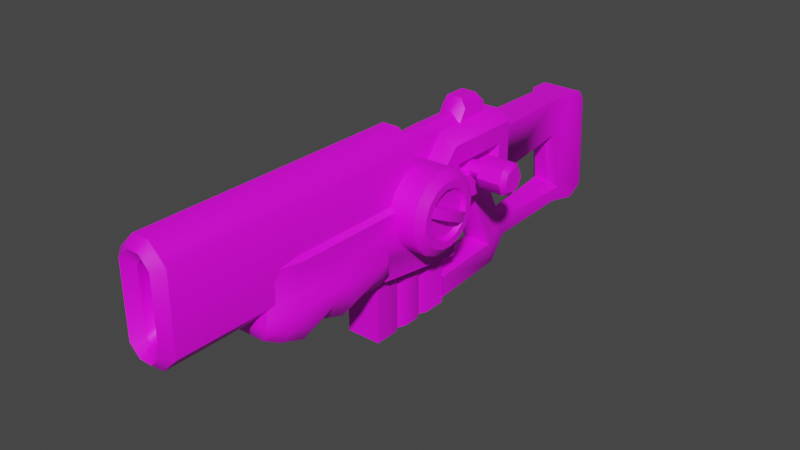 # Source: laser_gun.blend  (saved by Blender 4.1.24; exported with 4.5.12 LTS)
import bpy
from mathutils import Matrix  # noqa: F401  (used for matrix-valued properties, if any)

bpy.ops.wm.read_factory_settings(use_empty=True)
scene = bpy.context.scene
scene.name = 'Scene'

# ---- images (referenced by path relative to the original .blend; pixels are not part of the script)
import os
ASSET_DIR = os.environ.get("B2B_ASSET_DIR", "")  # directory of the original .blend (textures are referenced by path, not embedded)
HERE = os.path.dirname(os.path.abspath(__file__))  # packed textures are extracted next to this script under _unpacked/

def load_image(name, relpath, width, height, colorspace="sRGB"):
    """Load a texture the original file referenced (path relative to the .blend, or extracted next to this script)."""
    p = next((c for c in (os.path.join(HERE, relpath), os.path.join(ASSET_DIR, relpath)) if relpath and os.path.exists(c)), "")
    if p:
        img = bpy.data.images.load(p, check_existing=True)
        img.name = name
    else:  # same state as the original file: an image datablock whose file is absent (Cycles renders it pink)
        img = bpy.data.images.new(name, width, height)
        img.source = "FILE"
        img.filepath = "//" + (relpath or name)
    img.colorspace_settings.name = colorspace
    return img
img_spaceranger_texture_png = load_image('spaceranger_texture.png', 'spaceranger_texture.png', 1024, 1024, 'sRGB')

# ---- materials (node trees are filled in below, after node groups)
mat_spaceranger = bpy.data.materials.new('spaceranger')
mat_spaceranger.alpha_threshold = 0.0
mat_spaceranger.use_backface_culling = True
mat_spaceranger.use_transparent_shadow = False
mat_spaceranger.line_color = (0.0, 0.0, 0.0, 1.0)

# ---- node groups
ng_auto_smooth = bpy.data.node_groups.new('Auto Smooth', 'GeometryNodeTree')
_s = ng_auto_smooth.interface.new_socket(name='Geometry', in_out='OUTPUT', socket_type='NodeSocketGeometry')
_s = ng_auto_smooth.interface.new_socket(name='Geometry', in_out='INPUT', socket_type='NodeSocketGeometry')
_s = ng_auto_smooth.interface.new_socket(name='Angle', in_out='INPUT', socket_type='NodeSocketFloat')
_s.subtype = 'ANGLE'
_s.min_value = 0.0
_s.max_value = 3.142
ng_auto_smooth.is_modifier = True
_N = ng_auto_smooth.nodes; _L = ng_auto_smooth.links
n0 = _N.new('NodeGroupOutput'); n0.name = 'Group Output'; n0.location = (480, -100)
n1 = _N.new('NodeGroupInput'); n1.name = 'Group Input'; n1.location = (-420, -300)
n2 = _N.new('NodeGroupInput'); n2.name = 'Group Input.001'; n2.location = (-60, -100)
n3 = _N.new('GeometryNodeSetShadeSmooth'); n3.name = 'Set Shade Smooth'; n3.location = (120, -100)
n3.domain = 'EDGE'
n4 = _N.new('GeometryNodeSetShadeSmooth'); n4.name = 'Set Shade Smooth.001'; n4.location = (300, -100)
n5 = _N.new('GeometryNodeInputMeshEdgeAngle'); n5.name = 'Edge Angle'; n5.location = (-420, -220)
n6 = _N.new('GeometryNodeInputEdgeSmooth'); n6.name = 'Is Edge Smooth'; n6.location = (-60, -160)
n7 = _N.new('GeometryNodeInputShadeSmooth'); n7.name = 'Is Face Smooth'; n7.location = (-240, -340)
n8 = _N.new('FunctionNodeBooleanMath'); n8.name = 'Boolean Math'; n8.location = (-60, -220)
n9 = _N.new('FunctionNodeCompare'); n9.name = 'Compare'; n9.location = (-240, -180)
n9.operation = 'LESS_EQUAL'
_L.new(n5.outputs[0], n9.inputs[0])
_L.new(n4.outputs[0], n0.inputs[0])
_L.new(n1.outputs[1], n9.inputs[1])
_L.new(n9.outputs[0], n8.inputs[0])
_L.new(n7.outputs[0], n8.inputs[1])
_L.new(n2.outputs[0], n3.inputs[0])
_L.new(n6.outputs[0], n3.inputs[1])
_L.new(n3.outputs[0], n4.inputs[0])
_L.new(n8.outputs[0], n3.inputs[2])
n0.is_active_output = True

# ---- material node trees
mat_spaceranger.use_nodes = True; mat_spaceranger.node_tree.nodes.clear()
_N = mat_spaceranger.node_tree.nodes; _L = mat_spaceranger.node_tree.links
n0 = _N.new('ShaderNodeOutputMaterial'); n0.name = 'Material Output'; n0.location = (380, 380)
n1 = _N.new('ShaderNodeTexImage'); n1.name = 'Image Texture'; n1.location = (-360, 360)
n1.image = img_spaceranger_texture_png
n2 = _N.new('ShaderNodeBsdfPrincipled'); n2.name = 'Principled BSDF'; n2.location = (20, 280)
n2.width = 194
n2.distribution = 'GGX'
n2.subsurface_method = 'BURLEY'
n2.inputs[3].default_value = 1.45
n2.inputs[27].default_value = (0.0, 0.0, 0.0, 1.0)
n2.inputs[28].default_value = 1.0
_L.new(n1.outputs[0], n2.inputs[0])
_L.new(n2.outputs[0], n0.inputs[0])
n0.is_active_output = True

# ---- world
world_world = bpy.data.worlds.new('World'); scene.world = world_world
world_world.use_nodes = True; world_world.node_tree.nodes.clear()
_N = world_world.node_tree.nodes; _L = world_world.node_tree.links
n0 = _N.new('ShaderNodeOutputWorld'); n0.name = 'World Output'; n0.location = (300, 300)
n1 = _N.new('ShaderNodeBackground'); n1.name = 'Background'; n1.location = (10, 300)
n1.inputs[0].default_value = (0.05088, 0.05088, 0.05088, 1.0)
_L.new(n1.outputs[0], n0.inputs[0])
n0.is_active_output = True
world_world.color = (0.05088, 0.05088, 0.05088)
world_world.use_sun_shadow = False
world_world.sun_shadow_jitter_overblur = 0.0

# ---- meshes
me_spaceranger_rifle = bpy.data.meshes.new('SpaceRanger_Rifle')
me_spaceranger_rifle.from_pydata([(0.02607, -0.001714, -0.12), (0.02607, 0.03985, -0.2028), (0.04112, 0.03574, -0.1911), (0.04112, -0.07746, 0.08418), (0.02607, -0.09293, 0.08418), (0.0233, 0.01134, 0.07914), (0.02869, 0.004672, 0.07162), (-0.04115, 0.03574, -0.1911), (-0.0261, 0.03985, -0.2028), (-0.0261, -0.09293, 0.08418), (-0.04115, -0.07746, 0.08418), (-0.02869, 0.004672, 0.07162), (-0.0233, 0.01134, 0.07914), (0.04112, 0.0191, -0.1298), (-0.02703, -0.2066, -0.1312), (-0.01198, -0.2066, -0.1188), (-0.0261, -0.001714, -0.12), (-0.04115, 0.0191, -0.1298), (0.05524, -0.2066, -0.1312), (-0.01198, -0.2066, -0.2047), (-0.02703, -0.2066, -0.193), (0.05524, -0.2066, -0.193), (0.04019, -0.2066, -0.2047), (0.04019, -0.2066, -0.1188), (0.2025, -0.1185, 0.1595), (0.1901, -0.07248, 0.1595), (0.1105, -0.09609, 0.1595), (0.123, -0.07248, 0.1595), (0.1901, -0.08595, 0.127), (0.1105, -0.1026, 0.1437), (0.123, -0.08595, 0.127), (0.1901, -0.1185, 0.1135), (0.1105, -0.1185, 0.1372), (0.123, -0.1185, 0.1135), (0.1901, -0.151, 0.127), (0.1105, -0.1343, 0.1437), (0.123, -0.151, 0.127), (0.1901, -0.1645, 0.1595), (0.1105, -0.1409, 0.1595), (0.123, -0.1645, 0.1595), (0.1901, -0.151, 0.1921), (0.1105, -0.1343, 0.1754), (0.123, -0.151, 0.1921), (0.1901, -0.1185, 0.2055), (0.1105, -0.1185, 0.1819), (0.123, -0.1185, 0.2055), (0.1901, -0.08595, 0.1921), (0.1105, -0.1026, 0.1754), (0.123, -0.08595, 0.1921), (0.2025, -0.09546, 0.1365), (0.2025, -0.08593, 0.1595), (0.2025, -0.1185, 0.127), (0.2025, -0.1415, 0.1365), (0.2025, -0.151, 0.1595), (0.2025, -0.1415, 0.1826), (0.2025, -0.1185, 0.1921), (0.2025, -0.09546, 0.1826), (-0.004465, -0.09609, 0.1595), (-0.004465, -0.1026, 0.1437), (-0.004465, -0.1185, 0.1372), (-0.004465, -0.1343, 0.1437), (-0.004465, -0.1409, 0.1595), (-0.004465, -0.1343, 0.1754), (-0.004465, -0.1185, 0.1819), (-0.004465, -0.1026, 0.1754), (-0.04849, -0.2864, 0.1787), (-0.08494, -0.2864, 0.1537), (-0.04834, -0.4826, 0.01503), (-0.08494, -0.4586, 0.03905), (0.04849, -0.2864, 0.1787), (0.08494, -0.01456, 0.1487), (0.04828, 0.02609, 0.05997), (0.04846, 0.02609, 0.2707), (0.08494, -0.01456, 0.1935), (0.04834, -0.4826, 0.01503), (-0.04846, -0.7419, 0.1787), (-0.08494, -0.7419, 0.1537), (-0.04828, 0.02609, 0.05997), (-0.08494, 0.02609, 0.08399), (-0.08494, 0.02609, 0.2457), (-0.04846, 0.02609, 0.2707), (0.08494, -0.1879, 0.1487), (0.08494, -0.1879, 0.1936), (0.04851, -0.1997, 0.2707), (-0.08494, -0.1997, 0.2458), (-0.04851, -0.1997, 0.2707), (0.05055, 0.04826, 0.2077), (0.05055, 0.04826, 0.07474), (-0.05055, 0.04826, 0.07474), (-0.05055, 0.04826, 0.2077), (0.08494, -0.1997, -0.05849), (0.04836, -0.1757, -0.0633), (0.04891, -0.1997, -0.08252), (0.04846, -0.7419, 0.1787), (-0.08494, -0.1997, -0.05849), (-0.04891, -0.1997, -0.08252), (-0.04836, -0.1757, -0.0633), (0.08494, 0.02609, 0.2457), (0.08494, -0.1997, 0.2458), (0.08494, 0.02609, 0.08399), (0.05044, -0.03214, 0.1711), (0.05044, -0.1703, 0.1712), (0.024, -0.8139, 0.1787), (0.06205, -0.8339, 0.1537), (-0.024, -0.8139, 0.1787), (-0.06205, -0.8339, 0.1537), (0.08494, -0.4586, -0.02053), (0.04836, -0.4711, -0.01572), (0.04891, -0.4586, -0.04455), (-0.08494, -0.4586, -0.02053), (-0.04891, -0.4586, -0.04455), (-0.04836, -0.4711, -0.01572), (0.08494, -0.7419, 0.1537), (0.08494, -0.2864, 0.1537), (0.08494, -0.4586, 0.03905), (0.05088, 0.4547, 0.1703), (-0.05089, 0.4547, 0.1703), (0.0614, 0.4547, -0.07959), (-0.06141, 0.4547, -0.07959), (0.04378, 0.4547, -0.1133), (-0.04378, 0.4547, -0.1133), (-0.03487, 0.3321, 0.09556), (0.03487, 0.3321, 0.09556), (0.04228, 0.3321, 0.2077), (-0.01541, 0.3155, 0.07474), (0.01541, 0.3155, 0.07474), (-0.04228, 0.3321, 0.2077), (0.08494, -0.4586, 0.07355), (0.08494, -0.7879, 0.07355), (0.06205, -0.8339, 0.07355), (-0.08494, -0.4586, 0.07355), (-0.08494, -0.7879, 0.07355), (-0.06205, -0.8339, 0.07355), (0.07629, -0.8109, -0.02434), (0.0764, -0.4826, -0.02434), (0.1034, -0.8109, 0.01605), (-0.1034, -0.8109, 0.01605), (-0.1034, -0.4816, 0.01605), (-0.0764, -0.4826, -0.02434), (-0.07629, -0.8109, -0.02434), (0.04079, -0.8329, -0.02434), (-0.07989, -0.8569, 0.01605), (-0.04079, -0.8329, -0.02434), (0.07989, -0.8569, 0.01605), (0.1034, -0.4816, 0.01605), (0.1034, -0.4816, 0.05055), (0.07989, -0.8569, 0.05055), (0.1034, -0.7699, 0.05055), (-0.1034, -0.4816, 0.05055), (-0.1034, -0.7699, 0.05055), (-0.07989, -0.8569, 0.05055), (0.08494, -0.6175, 0.07355), (-0.08494, -0.6175, 0.07355), (0.07631, -0.7452, -0.04734), (0.07633, -0.6796, -0.02434), (0.07635, -0.6139, -0.04734), (0.07637, -0.5483, -0.02434), (-0.1034, -0.7404, -0.006947), (-0.1034, -0.67, 0.01605), (-0.1034, -0.5995, -0.006947), (-0.1034, -0.529, 0.01605), (-0.07637, -0.5483, -0.02434), (-0.07635, -0.6139, -0.04734), (-0.07633, -0.6796, -0.02434), (-0.07631, -0.7452, -0.04734), (0.1034, -0.529, 0.01605), (0.1034, -0.5995, -0.006947), (0.1034, -0.67, 0.01605), (0.1034, -0.7404, -0.006947), (0.1034, -0.6405, 0.05055), (-0.1034, -0.6405, 0.05055), (-0.04891, -0.1997, -0.2129), (0.04891, -0.1997, -0.2129), (-0.04891, -0.4586, -0.2138), (0.04891, -0.4586, -0.2138), (-0.04891, -0.266, -0.07279), (-0.04891, -0.306, -0.06693), (-0.03875, -0.286, -0.06986), (-0.04891, -0.3523, -0.06013), (-0.04891, -0.3923, -0.05427), (-0.03875, -0.3723, -0.0572), (0.04891, -0.306, -0.06693), (0.04891, -0.266, -0.07279), (0.03875, -0.286, -0.06986), (0.04891, -0.3923, -0.05427), (0.04891, -0.3523, -0.06013), (0.03875, -0.3723, -0.0572), (-0.04891, -0.266, -0.2132), (-0.04891, -0.306, -0.2133), (-0.03875, -0.286, -0.2132), (-0.04891, -0.3523, -0.2134), (-0.04891, -0.3923, -0.2136), (-0.03875, -0.3723, -0.2135), (0.04891, -0.266, -0.2132), (0.04891, -0.306, -0.2133), (0.03875, -0.286, -0.2132), (0.04891, -0.3523, -0.2134), (0.04891, -0.3923, -0.2136), (0.03875, -0.3723, -0.2135), (0.04891, -0.4586, -0.1639), (0.04891, -0.1997, -0.163), (-0.04891, -0.1997, -0.163), (-0.04891, -0.4586, -0.1639), (-0.04891, -0.3523, -0.1635), (-0.03875, -0.3723, -0.1636), (-0.04891, -0.3923, -0.1636), (-0.04891, -0.266, -0.1632), (-0.03875, -0.286, -0.1633), (-0.04891, -0.306, -0.1633), (0.04891, -0.306, -0.1633), (0.03875, -0.286, -0.1633), (0.04891, -0.266, -0.1632), (0.04891, -0.3923, -0.1636), (0.03875, -0.3723, -0.1636), (0.04891, -0.3523, -0.1635), (0.05158, 0.4191, -0.1298), (0.02651, 0.3617, -0.1298), (0.07877, 0.4192, -0.07959), (0.04113, 0.3616, -0.07959), (-0.02652, 0.3617, -0.1298), (-0.05159, 0.4191, -0.1298), (-0.07877, 0.4192, -0.07959), (-0.04114, 0.3616, -0.07959), (0.05975, 0.4194, 0.2077), (0.06076, 0.3616, 0.2077), (-0.06077, 0.3616, 0.2077), (-0.05975, 0.4194, 0.2077), (0.03514, 0.09542, -0.1298), (0.02869, 0.08132, -0.08908), (-0.02314, 0.3382, -0.05634), (0.02115, 0.1111, -0.1433), (0.01819, 0.09763, -0.07959), (-0.0182, 0.09763, -0.07959), (-0.02116, 0.1111, -0.1433), (-0.02869, 0.08132, -0.08908), (-0.03516, 0.09541, -0.1298), (0.02313, 0.3382, -0.05634), (0.1436, -0.3003, 0.2397), (-0.1436, -0.3003, 0.2397), (0.1436, -0.3439, 0.2416), (-0.1436, -0.3439, 0.2416), (0.1436, -0.3849, 0.2267), (-0.1436, -0.3849, 0.2267), (0.1436, -0.417, 0.1972), (-0.1436, -0.417, 0.1972), (0.1436, -0.4355, 0.1577), (-0.1436, -0.4355, 0.1577), (0.1436, -0.4374, 0.1141), (-0.1436, -0.4374, 0.1141), (0.1436, -0.4225, 0.07314), (-0.1436, -0.4225, 0.07314), (0.1436, -0.393, 0.04097), (-0.1436, -0.393, 0.04097), (0.1436, -0.3535, 0.02254), (-0.1436, -0.3535, 0.02254), (0.1436, -0.3099, 0.02063), (-0.1436, -0.3099, 0.02063), (0.1436, -0.2689, 0.03555), (-0.1436, -0.2689, 0.03555), (0.1436, -0.2367, 0.06503), (-0.1436, -0.2367, 0.06503), (0.1436, -0.2183, 0.1046), (-0.1436, -0.2183, 0.1046), (0.1436, -0.2164, 0.1481), (-0.1436, -0.2164, 0.1481), (0.1436, -0.2313, 0.1891), (-0.1436, -0.2313, 0.1891), (0.1436, -0.2608, 0.2213), (-0.1436, -0.2608, 0.2213), (0.1618, -0.3104, 0.1983), (0.1618, -0.3374, 0.1995), (-0.1618, -0.3374, 0.1995), (-0.1618, -0.3104, 0.1983), (0.1618, -0.3627, 0.1902), (-0.1618, -0.3627, 0.1902), (0.1618, -0.3826, 0.172), (-0.1618, -0.3826, 0.172), (0.1618, -0.394, 0.1476), (-0.1618, -0.394, 0.1476), (0.1618, -0.3952, 0.1206), (-0.1618, -0.3952, 0.1206), (0.1618, -0.386, 0.09527), (-0.1618, -0.386, 0.09527), (0.1618, -0.3678, 0.07539), (-0.1618, -0.3678, 0.07539), (0.1618, -0.3433, 0.06399), (-0.1618, -0.3433, 0.06399), (0.1618, -0.3164, 0.06281), (-0.1618, -0.3164, 0.06281), (0.1618, -0.291, 0.07204), (-0.1618, -0.291, 0.07204), (0.1618, -0.2711, 0.09026), (-0.1618, -0.2711, 0.09026), (0.1618, -0.2597, 0.1147), (-0.1618, -0.2597, 0.1147), (0.1618, -0.2586, 0.1417), (-0.1618, -0.2586, 0.1417), (0.1618, -0.2678, 0.167), (-0.1618, -0.2678, 0.167), (0.1618, -0.286, 0.1869), (-0.1618, -0.286, 0.1869), (0.1618, -0.3058, 0.2174), (0.1618, -0.3404, 0.2189), (-0.1618, -0.3404, 0.2189), (-0.1618, -0.3058, 0.2174), (0.1618, -0.373, 0.2071), (-0.1618, -0.373, 0.2071), (0.1618, -0.3985, 0.1837), (-0.1618, -0.3985, 0.1837), (0.1618, -0.4132, 0.1522), (-0.1618, -0.4132, 0.1522), (0.1618, -0.4147, 0.1176), (-0.1618, -0.4147, 0.1176), (0.1618, -0.4028, 0.08506), (-0.1618, -0.4028, 0.08506), (0.1618, -0.3794, 0.05951), (-0.1618, -0.3794, 0.05951), (0.1618, -0.348, 0.04486), (-0.1618, -0.348, 0.04486), (0.1618, -0.3134, 0.04335), (-0.1618, -0.3134, 0.04335), (0.1618, -0.2808, 0.0552), (-0.1618, -0.2808, 0.0552), (0.1618, -0.2552, 0.07861), (-0.1618, -0.2552, 0.07861), (0.1618, -0.2406, 0.11), (-0.1618, -0.2406, 0.11), (0.1618, -0.2391, 0.1446), (-0.1618, -0.2391, 0.1446), (0.1618, -0.2509, 0.1772), (-0.1618, -0.2509, 0.1772), (0.1618, -0.2744, 0.2028), (-0.1618, -0.2744, 0.2028), (0.1501, -0.3124, 0.1904), (0.1501, -0.3362, 0.1915), (-0.1501, -0.3362, 0.1915), (-0.1501, -0.3124, 0.1904), (0.1501, -0.3586, 0.1833), (-0.1501, -0.3586, 0.1833), (0.1501, -0.3761, 0.1672), (-0.1501, -0.3761, 0.1672), (0.1501, -0.3862, 0.1456), (-0.1501, -0.3862, 0.1456), (0.1501, -0.3872, 0.1218), (-0.1501, -0.3872, 0.1218), (0.1501, -0.3791, 0.09946), (-0.1501, -0.3791, 0.09946), (0.1501, -0.363, 0.0819), (-0.1501, -0.363, 0.0819), (0.1501, -0.3414, 0.07183), (-0.1501, -0.3414, 0.07183), (0.1501, -0.3176, 0.07079), (-0.1501, -0.3176, 0.07079), (0.1501, -0.2952, 0.07894), (-0.1501, -0.2952, 0.07894), (0.1501, -0.2776, 0.09503), (-0.1501, -0.2776, 0.09503), (0.1501, -0.2676, 0.1166), (-0.1501, -0.2676, 0.1166), (0.1501, -0.2665, 0.1404), (-0.1501, -0.2665, 0.1404), (0.1501, -0.2747, 0.1628), (-0.1501, -0.2747, 0.1628), (0.1501, -0.2908, 0.1804), (-0.1501, -0.2908, 0.1804), (-0.1501, -0.2878, 0.1337), (-0.176, -0.2977, 0.1318), (-0.176, -0.3087, 0.1083), (-0.1501, -0.3038, 0.09958), (-0.1501, -0.366, 0.1286), (-0.176, -0.3561, 0.1305), (-0.176, -0.3451, 0.154), (-0.1501, -0.3501, 0.1627), (0.1501, -0.366, 0.1286), (0.176, -0.3561, 0.1305), (0.176, -0.3451, 0.154), (0.1501, -0.3501, 0.1627), (0.1501, -0.2878, 0.1337), (0.176, -0.2977, 0.1318), (0.176, -0.3087, 0.1083), (0.1501, -0.3038, 0.09958), (0.04788, -0.3003, 0.2397), (-0.04788, -0.3003, 0.2397), (-0.04788, -0.3439, 0.2416), (0.04788, -0.3439, 0.2416), (-0.04788, -0.3849, 0.2267), (0.04788, -0.3849, 0.2267), (-0.04788, -0.417, 0.1972), (0.04788, -0.417, 0.1972), (-0.04788, -0.4355, 0.1577), (0.04788, -0.4355, 0.1577), (-0.04788, -0.4374, 0.1141), (0.04788, -0.4374, 0.1141), (-0.04788, -0.4225, 0.07314), (0.04788, -0.4225, 0.07314), (-0.04788, -0.393, 0.04097), (0.04788, -0.393, 0.04097), (-0.04788, -0.3535, 0.02254), (0.04788, -0.3535, 0.02254), (-0.04788, -0.3099, 0.02063), (0.04788, -0.3099, 0.02063), (-0.04788, -0.2689, 0.03555), (0.04788, -0.2689, 0.03555), (-0.04788, -0.2367, 0.06503), (0.04788, -0.2367, 0.06503), (-0.04788, -0.2183, 0.1046), (0.04788, -0.2183, 0.1046), (-0.04788, -0.2164, 0.1481), (0.04788, -0.2164, 0.1481), (-0.04788, -0.2313, 0.1891), (0.04788, -0.2313, 0.1891), (-0.04788, -0.2608, 0.2213), (0.04788, -0.2608, 0.2213), (0.03535, -0.3255, 0.2667), (0.03535, -0.3255, 0.08782), (0.009019, -0.3255, 0.06153), (-0.008929, -0.3255, 0.06153), (-0.03515, -0.3255, 0.08782), (-0.03515, -0.3255, 0.2667), (-0.008932, -0.3255, 0.293), (0.03484, -0.0232, 0.2667), (0.03484, -0.0232, 0.08808), (0.008883, -0.04863, 0.06217), (-0.00879, -0.04863, 0.06217), (-0.03514, -0.0232, 0.08808), (-0.03515, -0.0232, 0.2667), (0.009019, -0.3255, 0.293), (0.07033, -0.3488, 0.07254), (0.07033, -0.3488, 0.282), (0.02433, -0.3488, 0.02661), (-0.02422, -0.3488, 0.02661), (-0.07004, -0.3488, 0.07254), (-0.07004, -0.3488, 0.282), (-0.02423, -0.3488, 0.328), (-0.07004, -1.093, 0.07254), (-0.07004, -1.093, 0.282), (0.02433, -1.093, 0.328), (0.02433, -0.3488, 0.328), (-0.02423, -1.093, 0.328), (0.07033, -1.093, 0.07254), (0.07033, -1.093, 0.282), (-0.02423, -1.093, 0.02661), (0.02433, -1.093, 0.02661), (0.02174, -1.093, 0.2582), (0.008781, -1.093, 0.2722), (0.02174, -1.093, 0.09618), (0.008783, -1.093, 0.08214), (-0.00874, -1.093, 0.08215), (-0.0217, -1.093, 0.09618), (-0.0217, -1.093, 0.2582), (-0.008742, -1.093, 0.2722), (0.01805, -1.116, 0.3046), (0.04678, -1.116, 0.2759), (0.04678, -1.116, 0.07907), (0.01806, -1.116, 0.05039), (-0.01785, -1.116, 0.05039), (-0.04657, -1.116, 0.07907), (-0.04658, -1.116, 0.2759), (-0.01785, -1.116, 0.3046), (-0.0005033, -0.8758, 0.1753), (0.03496, -0.1216, 0.2667), (0.03496, -0.1216, 0.08801), (0.008917, -0.1216, 0.06201), (-0.008825, -0.1216, 0.06201), (-0.03515, -0.1216, 0.08802), (-0.03515, -0.1216, 0.2667), (-0.008815, -0.1216, 0.2931), (0.008919, -0.1216, 0.2931), (0.03496, -0.1001, 0.303), (0.03484, -0.0232, 0.303), (-0.03515, -0.1001, 0.303), (-0.03515, -0.0232, 0.303), (-0.02127, -0.1001, 0.328), (-0.02118, -0.04004, 0.328), (0.02129, -0.04004, 0.328), (0.02137, -0.1001, 0.328), (-0.1501, 0.04566, 0.1743), (-0.1508, -0.03897, 0.1261), (-0.1673, -0.02746, 0.1314), (-0.1667, 0.03443, 0.1314), (-0.1667, 0.03443, 0.169), (-0.1673, -0.02746, 0.169), (-0.1155, 0.06712, 0.1718), (-0.1157, 0.04288, 0.1944), (-0.1156, 0.06002, 0.1878), (-0.1164, -0.03679, 0.1944), (-0.1166, -0.06104, 0.1718), (-0.1166, -0.05394, 0.1878), (-0.1157, 0.04288, 0.106), (-0.1155, 0.06712, 0.1285), (-0.1156, 0.06002, 0.1126), (-0.1166, -0.06104, 0.1285), (-0.1164, -0.03679, 0.106), (-0.1166, -0.05394, 0.1126), (-0.1507, -0.02532, 0.1098), (-0.151, -0.05521, 0.1376), (-0.1509, -0.04645, 0.118), (-0.1499, 0.0619, 0.1376), (-0.1502, 0.032, 0.1098), (-0.1501, 0.04571, 0.126), (-0.15, 0.05314, 0.118), (-0.1502, 0.032, 0.1906), (-0.1499, 0.0619, 0.1628), (-0.15, 0.05314, 0.1824), (-0.151, -0.05521, 0.1628), (-0.1507, -0.02532, 0.1906), (-0.1508, -0.03903, 0.1744), (-0.1509, -0.04645, 0.1824), (0.00822, 0.1388, 0.1833), (0.007633, 0.129, 0.193), (0.002569, -0.03127, 0.193), (0.002569, -0.04106, 0.1833), (0.007633, 0.129, 0.1073), (0.00822, 0.1388, 0.1171), (0.002569, -0.04106, 0.1171), (0.002569, -0.03127, 0.1073), (-0.09431, 0.1749, 0.1963), (-0.1105, 0.1615, 0.1963), (-0.09662, 0.1612, 0.21), (-0.1325, -0.06239, 0.1963), (-0.1188, -0.07604, 0.1963), (-0.1188, -0.06239, 0.21), (-0.09431, 0.1749, 0.1041), (-0.09662, 0.1612, 0.09041), (-0.1105, 0.1615, 0.1041), (-0.1188, -0.06239, 0.09041), (-0.1188, -0.07604, 0.1041), (-0.1325, -0.06239, 0.1041), (0.003156, 0.05433, 0.193), (0.002569, 0.03476, 0.193), (0.002569, 0.03476, 0.1073), (0.003156, 0.05433, 0.1073), (-0.116, 0.05706, 0.09041), (-0.1188, 0.02976, 0.09041), (-0.1325, 0.02976, 0.1041), (-0.13, 0.05683, 0.1041), (-0.13, 0.05683, 0.1963), (-0.1325, 0.02976, 0.1963), (-0.1188, 0.02976, 0.21), (-0.116, 0.05706, 0.21), (-0.1293, 0.1439, 0.1743), (-0.1417, 0.08769, 0.1261), (-0.1556, 0.1022, 0.1314), (-0.1478, 0.1362, 0.1314), (-0.1478, 0.1362, 0.169), (-0.1556, 0.1022, 0.169), (-0.09118, 0.1582, 0.1718), (-0.09613, 0.1344, 0.1944), (-0.09263, 0.1512, 0.1878), (-0.1076, 0.08309, 0.1944), (-0.1125, 0.05935, 0.1718), (-0.1111, 0.0663, 0.1878), (-0.09613, 0.1344, 0.106), (-0.09118, 0.1582, 0.1285), (-0.09263, 0.1512, 0.1126), (-0.1125, 0.05935, 0.1285), (-0.1076, 0.08309, 0.106), (-0.1111, 0.0663, 0.1126), (-0.1389, 0.1011, 0.1098), (-0.1451, 0.07179, 0.1376), (-0.1433, 0.08036, 0.118), (-0.126, 0.1598, 0.1376), (-0.1321, 0.1305, 0.1098), (-0.1293, 0.144, 0.126), (-0.1277, 0.1512, 0.118), (-0.1321, 0.1305, 0.1906), (-0.126, 0.1598, 0.1628), (-0.1277, 0.1512, 0.1824), (-0.1451, 0.07179, 0.1628), (-0.1389, 0.1011, 0.1906), (-0.1417, 0.08764, 0.1744), (-0.1433, 0.08036, 0.1824), (0.04835, -0.1757, -0.007596), (0.04832, -0.1081, 0.05997), (0.04834, -0.1559, 0.04018), (-0.08494, -0.132, 0.08399), (-0.08494, -0.1997, 0.01628), (-0.08494, -0.1799, 0.06416), (-0.04832, -0.1081, 0.05997), (-0.04835, -0.1757, -0.007596), (-0.04834, -0.1559, 0.04018), (0.08494, -0.1997, 0.01628), (0.08494, -0.132, 0.08399), (0.08494, -0.1997, 0.1463), (0.08494, -0.1799, 0.06416)], [], [(16, 0, 4, 9), (13, 0, 23, 18), (6, 228, 231, 5), (10, 11, 234, 17), (8, 1, 22, 19), (9, 10, 17, 16), (230, 1, 8, 233), (2, 227, 13), (12, 5, 231, 232), (17, 7, 20, 14), (1, 2, 21, 22), (0, 16, 15, 23), (16, 17, 14, 15), (7, 8, 19, 20), (2, 13, 18, 21), (0, 13, 3, 4), (8, 7, 235, 233), (13, 228, 6, 3), (46, 25, 27, 48), (31, 34, 36, 33), (34, 37, 39, 36), (37, 40, 42, 39), (40, 43, 45, 42), (43, 46, 48, 45), (28, 31, 33, 30), (35, 60, 59, 32), (25, 28, 30, 27), (25, 50, 49, 28), (30, 29, 26, 27), (28, 49, 51, 31), (33, 32, 29, 30), (31, 51, 52, 34), (36, 35, 32, 33), (34, 52, 53, 37), (39, 38, 35, 36), (37, 53, 54, 40), (42, 41, 38, 39), (40, 54, 55, 43), (45, 44, 41, 42), (43, 55, 56, 46), (48, 47, 44, 45), (46, 56, 50, 25), (27, 26, 47, 48), (24, 49, 50), (24, 51, 49), (24, 52, 51), (24, 53, 52), (24, 54, 53), (24, 55, 54), (24, 56, 55), (24, 50, 56), (44, 63, 62, 41), (32, 59, 58, 29), (41, 62, 61, 38), (29, 58, 57, 26), (26, 57, 64, 47), (38, 61, 60, 35), (47, 64, 63, 44), (71, 573, 578, 77), (129, 103, 105, 132), (88, 87, 71, 77), (70, 100, 101, 81), (99, 87, 86, 97), (80, 85, 83, 72), (576, 579, 96, 94), (79, 89, 88, 78), (90, 92, 91), (129, 132, 150, 146), (74, 67, 111, 107), (94, 96, 95), (104, 75, 76, 105), (83, 98, 97, 72), (68, 130, 577, 576), (109, 110, 111), (130, 68, 137, 148), (90, 91, 572, 581), (80, 79, 84, 85), (77, 78, 88), (89, 79, 80), (99, 71, 87), (86, 72, 97), (93, 75, 104, 102), (95, 96, 91, 92), (137, 68, 138), (106, 107, 108), (578, 575, 78, 77), (572, 91, 96, 579), (114, 127, 145, 144), (73, 97, 98, 82), (82, 98, 583, 81), (81, 101, 82), (82, 101, 100, 73), (73, 100, 70), (128, 112, 103), (132, 131, 149, 150), (102, 104, 105, 103), (68, 67, 138), (103, 112, 93, 102), (70, 99, 97, 73), (110, 108, 107, 111), (68, 109, 111, 67), (106, 114, 74, 107), (203, 208, 188, 190), (209, 214, 196, 194), (84, 66, 65, 85), (172, 193, 187, 171), (69, 83, 85, 65), (113, 98, 83, 69), (583, 98, 113), (125, 87, 88, 124), (87, 122, 123, 86), (126, 89, 86, 123), (236, 125, 124, 229), (229, 124, 121, 222), (116, 115, 117, 118), (119, 120, 118, 117), (226, 116, 118, 221), (221, 118, 120, 220), (215, 119, 117, 217), (224, 123, 122), (225, 222, 121), (126, 123, 224, 225), (88, 121, 124), (226, 221, 222, 225), (223, 115, 116, 226), (17, 235, 7), (577, 130, 66), (128, 129, 146, 147), (114, 144, 134), (67, 74, 134, 138), (131, 132, 105), (168, 167, 147), (127, 114, 581, 584), (582, 99, 70), (142, 140, 143, 141), (156, 134, 144, 165), (136, 141, 150), (164, 139, 136, 157), (135, 143, 140, 133), (139, 133, 140, 142), (156, 161, 138, 134), (139, 142, 141, 136), (165, 144, 145), (160, 148, 137), (135, 147, 146), (143, 146, 150, 141), (136, 149, 157), (149, 170, 158), (158, 170, 159), (170, 148, 160), (135, 168, 147), (167, 169, 147), (167, 166, 169), (165, 145, 169), (133, 139, 164, 153), (153, 164, 163, 154), (154, 163, 162, 155), (155, 162, 161, 156), (138, 161, 160, 137), (161, 162, 159, 160), (162, 163, 158, 159), (163, 164, 157, 158), (133, 153, 168, 135), (153, 154, 167, 168), (154, 155, 166, 167), (155, 156, 165, 166), (159, 170, 160), (131, 152, 170, 149), (152, 130, 148, 170), (151, 113, 112), (151, 127, 113), (69, 93, 112, 113), (166, 165, 169), (76, 66, 152), (152, 66, 130), (74, 114, 134), (127, 151, 169, 145), (151, 128, 147, 169), (75, 93, 69, 65), (75, 65, 66, 76), (122, 87, 125), (86, 89, 80, 72), (201, 200, 172, 171), (199, 202, 173, 174), (179, 178, 180), (157, 149, 158), (200, 211, 193, 172), (202, 205, 191, 173), (194, 196, 190, 188), (197, 174, 173, 191), (182, 181, 183), (212, 199, 174, 197), (203, 190, 192, 204), (204, 192, 191, 205), (206, 187, 189, 207), (207, 189, 188, 208), (194, 188, 189, 195), (195, 189, 187, 193), (197, 191, 192, 198), (198, 192, 190, 196), (209, 194, 195, 210), (210, 195, 193, 211), (212, 197, 198, 213), (213, 198, 196, 214), (206, 201, 171, 187), (175, 177, 176), (179, 110, 109), (185, 184, 186), (106, 108, 184), (106, 184, 185), (92, 90, 182), (182, 90, 181), (90, 106, 185, 181), (95, 175, 94), (175, 176, 94), (176, 178, 109, 94), (178, 179, 109), (186, 213, 214, 185), (184, 212, 213, 186), (183, 210, 211, 182), (181, 209, 210, 183), (177, 207, 208, 176), (175, 206, 207, 177), (180, 204, 205, 179), (178, 203, 204, 180), (184, 108, 199, 212), (110, 179, 205, 202), (92, 182, 211, 200), (108, 110, 202, 199), (95, 92, 200, 201), (181, 185, 214, 209), (178, 176, 208, 203), (175, 95, 201, 206), (76, 131, 105), (129, 128, 103), (128, 151, 112), (131, 76, 152), (217, 223, 224, 218), (220, 215, 216, 219), (215, 217, 218, 216), (115, 223, 217, 117), (221, 220, 219, 222), (223, 226, 225, 224), (220, 120, 119, 215), (89, 126, 121, 88), (227, 228, 13), (234, 235, 17), (233, 235, 219), (232, 231, 236, 229), (235, 234, 222, 219), (227, 2, 1, 230), (122, 125, 236, 218), (126, 225, 121), (218, 224, 122), (234, 232, 229, 222), (231, 228, 218, 236), (230, 233, 219, 216), (228, 227, 216, 218), (227, 230, 216), (382, 238, 240, 383), (383, 240, 242, 385), (385, 242, 244, 387), (387, 244, 246, 389), (389, 246, 248, 391), (391, 248, 250, 393), (393, 250, 252, 395), (395, 252, 254, 397), (397, 254, 256, 399), (399, 256, 258, 401), (401, 258, 260, 403), (403, 260, 262, 405), (405, 262, 264, 407), (407, 264, 266, 409), (242, 240, 303, 306), (409, 266, 268, 411), (411, 268, 238, 382), (257, 259, 323, 321), (281, 283, 347, 345), (296, 294, 358, 360), (260, 258, 322, 324), (249, 251, 315, 313), (267, 237, 301, 331), (252, 250, 314, 316), (238, 268, 332, 304), (241, 243, 307, 305), (259, 261, 325, 323), (244, 242, 306, 308), (262, 260, 324, 326), (251, 253, 317, 315), (254, 252, 316, 318), (243, 245, 309, 307), (261, 263, 327, 325), (246, 244, 308, 310), (264, 262, 326, 328), (253, 255, 319, 317), (256, 254, 318, 320), (245, 247, 311, 309), (263, 265, 329, 327), (237, 239, 302, 301), (248, 246, 310, 312), (266, 264, 328, 330), (240, 238, 304, 303), (255, 257, 321, 319), (258, 256, 320, 322), (247, 249, 313, 311), (265, 267, 331, 329), (250, 248, 312, 314), (268, 266, 330, 332), (239, 241, 305, 302), (270, 269, 301, 302), (272, 271, 303, 304), (273, 270, 302, 305), (271, 274, 306, 303), (275, 273, 305, 307), (274, 276, 308, 306), (277, 275, 307, 309), (276, 278, 310, 308), (279, 277, 309, 311), (278, 280, 312, 310), (281, 279, 311, 313), (280, 282, 314, 312), (283, 281, 313, 315), (282, 284, 316, 314), (285, 283, 315, 317), (284, 286, 318, 316), (287, 285, 317, 319), (286, 288, 320, 318), (289, 287, 319, 321), (288, 290, 322, 320), (291, 289, 321, 323), (290, 292, 324, 322), (293, 291, 323, 325), (292, 294, 326, 324), (295, 293, 325, 327), (294, 296, 328, 326), (297, 295, 327, 329), (296, 298, 330, 328), (299, 297, 329, 331), (298, 300, 332, 330), (269, 299, 331, 301), (300, 272, 304, 332), (368, 356, 354), (373, 341, 343), (295, 297, 361, 359), (284, 282, 346, 348), (269, 270, 334, 333), (298, 296, 360, 362), (283, 285, 349, 347), (271, 272, 336, 335), (297, 299, 363, 361), (286, 284, 348, 350), (270, 273, 337, 334), (300, 298, 362, 364), (285, 287, 351, 349), (274, 271, 335, 338), (299, 269, 333, 363), (288, 286, 350, 352), (273, 275, 339, 337), (272, 300, 364, 336), (287, 289, 353, 351), (276, 274, 338, 340), (290, 288, 352, 354), (292, 356, 368), (289, 291, 355, 353), (367, 366, 294, 292), (292, 290, 354, 356), (277, 279, 343, 341), (365, 358, 294), (280, 278, 342, 344), (277, 341, 373), (279, 281, 345, 343), (293, 295, 359, 357), (282, 280, 344, 346), (376, 337, 339), (378, 379, 291, 293), (365, 364, 362), (376, 339, 275), (370, 367, 368, 369), (370, 371, 366, 367), (371, 372, 365, 366), (336, 364, 365, 372), (369, 368, 350, 348), (276, 340, 372), (278, 276, 371, 370), (278, 370, 369), (369, 348, 346), (335, 336, 372), (378, 377, 376, 375), (275, 277, 374, 375), (379, 374, 373, 380), (380, 373, 347, 349), (363, 333, 376, 377), (291, 379, 380), (375, 374, 379, 378), (293, 357, 377), (361, 363, 377), (380, 349, 351), (338, 335, 372), (340, 338, 372), (365, 362, 360), (358, 365, 360), (368, 354, 352), (350, 368, 352), (369, 346, 344), (342, 369, 344), (355, 380, 353), (353, 380, 351), (347, 373, 345), (345, 373, 343), (334, 337, 376), (333, 334, 376), (359, 361, 377), (357, 359, 377), (267, 412, 381, 237), (412, 411, 382, 381), (265, 410, 412, 267), (410, 409, 411, 412), (263, 408, 410, 265), (408, 407, 409, 410), (261, 406, 408, 263), (406, 405, 407, 408), (259, 404, 406, 261), (404, 403, 405, 406), (257, 402, 404, 259), (402, 401, 403, 404), (255, 400, 402, 257), (400, 399, 401, 402), (253, 398, 400, 255), (398, 397, 399, 400), (251, 396, 398, 253), (396, 395, 397, 398), (249, 394, 396, 251), (394, 393, 395, 396), (247, 392, 394, 249), (392, 391, 393, 394), (245, 390, 392, 247), (390, 389, 391, 392), (243, 388, 390, 245), (388, 387, 389, 390), (241, 386, 388, 243), (386, 385, 387, 388), (239, 384, 386, 241), (384, 383, 385, 386), (237, 381, 384, 239), (381, 382, 383, 384), (371, 276, 372), (366, 365, 294), (367, 292, 368), (342, 278, 369), (378, 293, 377), (375, 376, 275), (374, 277, 373), (355, 291, 380), (462, 461, 414, 415), (461, 460, 413, 414), (464, 463, 416, 417), (463, 462, 415, 416), (466, 465, 418, 419), (460, 467, 426, 413), (465, 425, 424, 464), (467, 460, 468), (414, 413, 428, 427), (416, 415, 429, 430), (418, 417, 431, 432), (426, 419, 433, 437), (415, 414, 427, 429), (417, 416, 430, 431), (419, 418, 432, 433), (413, 426, 437, 428), (432, 431, 434, 435), (428, 437, 436, 440), (429, 427, 439, 442), (431, 430, 441, 434), (433, 432, 435, 438), (437, 433, 438, 436), (427, 428, 440, 439), (430, 429, 442, 441), (446, 445, 459), (454, 442, 439, 453), (452, 453, 439, 440), (456, 434, 441, 455), (454, 455, 441, 442), (458, 438, 435, 457), (456, 457, 435, 434), (448, 447, 459), (458, 451, 436, 438), (449, 459, 450), (443, 444, 459), (444, 443, 452, 451), (444, 450, 459), (449, 448, 459), (447, 446, 459), (445, 443, 459), (450, 444, 451, 458), (448, 449, 457, 456), (449, 450, 458, 457), (446, 447, 455, 454), (447, 448, 456, 455), (443, 445, 453, 452), (445, 446, 454, 453), (452, 440, 436, 451), (423, 424, 421, 422), (420, 421, 424, 425), (425, 465, 470, 471), (419, 426, 467, 466), (418, 465, 464, 417), (460, 420, 469, 468), (466, 472, 470), (423, 422, 462, 463), (424, 423, 463, 464), (421, 420, 460, 461), (422, 421, 461, 462), (472, 475, 474, 473), (471, 473, 474, 469), (469, 474, 475, 468), (473, 471, 470, 472), (420, 425, 471, 469), (466, 467, 475, 472), (465, 466, 470), (475, 467, 468), (477, 499, 498, 494), (506, 476, 480, 481), (495, 491, 486, 504), (501, 505, 485, 483), (488, 492, 494, 498), (506, 477, 495, 504), (476, 506, 505, 501), (499, 476, 502, 497), (479, 478, 481, 480), (476, 499, 479, 480), (477, 506, 481, 478), (499, 477, 478, 479), (494, 496, 477), (496, 495, 477), (497, 500, 499), (500, 498, 499), (501, 503, 476), (503, 502, 476), (504, 507, 506), (507, 505, 506), (497, 489, 490, 500), (500, 490, 488, 498), (491, 495, 496, 493), (493, 496, 494, 492), (482, 502, 503, 484), (484, 503, 501, 483), (504, 486, 487, 507), (507, 487, 485, 505), (489, 497, 502, 482), (524, 535, 536, 517), (526, 514, 511, 520), (518, 539, 528, 509), (512, 531, 532, 523), (538, 521, 510, 529), (534, 527, 519, 537), (530, 515, 525, 533), (516, 517, 518), (519, 520, 521), (522, 523, 524), (525, 526, 527), (532, 533, 534, 535), (536, 537, 538, 539), (522, 513, 512, 523), (514, 526, 525, 515), (535, 524, 523, 532), (516, 522, 524, 517), (526, 520, 519, 527), (539, 518, 517, 536), (508, 516, 518, 509), (520, 511, 510, 521), (527, 534, 533, 525), (521, 538, 537, 519), (538, 529, 528, 539), (534, 537, 536, 535), (530, 533, 532, 531), (513, 522, 516, 508), (541, 563, 562, 558), (570, 540, 544, 545), (559, 555, 550, 568), (565, 569, 549, 547), (552, 556, 558, 562), (570, 541, 559, 568), (540, 570, 569, 565), (563, 540, 566, 561), (543, 542, 545, 544), (540, 563, 543, 544), (541, 570, 545, 542), (563, 541, 542, 543), (558, 560, 541), (560, 559, 541), (561, 564, 563), (564, 562, 563), (565, 567, 540), (567, 566, 540), (568, 571, 570), (571, 569, 570), (561, 553, 554, 564), (564, 554, 552, 562), (555, 559, 560, 557), (557, 560, 558, 556), (546, 566, 567, 548), (548, 567, 565, 547), (568, 550, 551, 571), (571, 551, 549, 569), (553, 561, 566, 546), (149, 136, 150), (143, 135, 146), (11, 12, 232, 234), (584, 582, 81, 583), (575, 578, 580, 577), (577, 580, 579, 576), (573, 582, 584, 574), (574, 584, 581, 572), (578, 573, 574, 580), (580, 574, 572, 579), (71, 99, 582, 573), (113, 127, 584, 583), (81, 582, 70), (90, 581, 114, 106), (94, 109, 68, 576), (78, 575, 84, 79), (575, 577, 66, 84)])
me_spaceranger_rifle.polygons.foreach_set('use_smooth', [True] * 622)
_k = set([(25, 28), (25, 46), (26, 29), (26, 47), (27, 30), (27, 48), (28, 31), (29, 32), (30, 33), (31, 34), (32, 35), (33, 36), (34, 37), (35, 38), (36, 39), (37, 40), (38, 41), (39, 42), (40, 43), (41, 44), (42, 45), (43, 46), (44, 47), (45, 48), (49, 50), (49, 51), (50, 56), (51, 52), (52, 53), (53, 54), (54, 55), (55, 56), (57, 58), (57, 64), (58, 59), (59, 60), (60, 61), (61, 62), (62, 63), (63, 64), (92, 95), (92, 182), (95, 175), (108, 110), (108, 184), (110, 179), (175, 177), (176, 177), (176, 178), (178, 180), (179, 180), (181, 183), (181, 185), (182, 183), (184, 186), (185, 186), (237, 239), (237, 267), (238, 240), (238, 268), (239, 241), (240, 242), (241, 243), (242, 244), (243, 245), (244, 246), (245, 247), (246, 248), (247, 249), (248, 250), (249, 251), (250, 252), (251, 253), (252, 254), (253, 255), (254, 256), (255, 257), (256, 258), (257, 259), (258, 260), (259, 261), (260, 262), (261, 263), (262, 264), (263, 265), (264, 266), (265, 267), (266, 268), (269, 270), (269, 299), (270, 273), (271, 272), (271, 274), (272, 300), (273, 275), (274, 276), (275, 277), (276, 278), (277, 279), (278, 280), (279, 281), (280, 282), (281, 283), (282, 284), (283, 285), (284, 286), (285, 287), (286, 288), (287, 289), (288, 290), (289, 291), (290, 292), (291, 293), (292, 294), (293, 295), (294, 296), (295, 297), (296, 298), (297, 299), (298, 300), (301, 302), (301, 331), (302, 305), (303, 304), (303, 306), (304, 332), (305, 307), (306, 308), (307, 309), (308, 310), (309, 311), (310, 312), (311, 313), (312, 314), (313, 315), (314, 316), (315, 317), (316, 318), (317, 319), (318, 320), (319, 321), (320, 322), (321, 323), (322, 324), (323, 325), (324, 326), (325, 327), (326, 328), (327, 329), (328, 330), (329, 331), (330, 332), (333, 334), (333, 363), (334, 337), (335, 336), (335, 338), (336, 364), (337, 339), (338, 340), (341, 343), (342, 344), (343, 345), (344, 346), (345, 347), (346, 348), (347, 349), (348, 350), (349, 351), (350, 352), (351, 353), (352, 354), (353, 355), (354, 356), (357, 359), (358, 360), (359, 361), (360, 362), (361, 363), (362, 364), (413, 414), (413, 426), (414, 415), (415, 416), (416, 417), (417, 418), (418, 419), (419, 426), (427, 428), (427, 429), (428, 437), (429, 430), (430, 431), (431, 432), (432, 433), (433, 437), (434, 435), (434, 441), (435, 438), (436, 438), (436, 440), (439, 440), (439, 442), (441, 442), (443, 444), (443, 445), (444, 450), (445, 446), (446, 447), (447, 448), (448, 449), (449, 450), (451, 452), (451, 458), (452, 453), (453, 454), (454, 455), (455, 456), (456, 457), (457, 458), (476, 480), (476, 499), (476, 506), (477, 478), (477, 499), (477, 506), (478, 479), (478, 481), (479, 480), (479, 499), (480, 481), (481, 506), (540, 544), (540, 563), (540, 570), (541, 542), (541, 563), (541, 570), (542, 543), (542, 545), (543, 544), (543, 563), (544, 545), (545, 570)])
me_spaceranger_rifle.attributes.new('sharp_edge', 'BOOLEAN', 'EDGE').data.foreach_set('value', [ (min(e.vertices), max(e.vertices)) in _k for e in me_spaceranger_rifle.edges])
_uv = me_spaceranger_rifle.uv_layers.new(name='UVMap')
_uv.uv.foreach_set('vector', [0.5505, 0.8531, 0.5505, 0.8531, 0.5585, 0.9089, 0.5585, 0.9089, 0.5486, 0.8504, 0.5505, 0.8531, 0.5685, 0.8535, 0.5685, 0.8501, 0.5499, 0.9055, 0.5417, 0.8616, 0.5402, 0.8642, 0.5493, 0.9075, 0.5571, 0.9089, 0.5499, 0.9055, 0.5417, 0.8616, 0.5486, 0.8504, 0.5468, 0.8305, 0.5468, 0.8305, 0.5685, 0.83, 0.5685, 0.83, 0.5585, 0.9089, 0.5571, 0.9089, 0.5486, 0.8504, 0.5505, 0.8531, 0.5402, 0.8504, 0.5468, 0.8305, 0.5468, 0.8305, 0.5402, 0.8504, 0.5472, 0.8337, 0.5419, 0.8504, 0.5486, 0.8504, 0.5493, 0.9075, 0.5493, 0.9075, 0.5402, 0.8642, 0.5402, 0.8642, 0.5486, 0.8504, 0.5472, 0.8337, 0.5685, 0.8332, 0.5685, 0.8501, 0.5468, 0.8305, 0.5472, 0.8337, 0.5685, 0.8332, 0.5685, 0.83, 0.5505, 0.8531, 0.5505, 0.8531, 0.5685, 0.8535, 0.5685, 0.8535, 0.5505, 0.8531, 0.5486, 0.8504, 0.5685, 0.8501, 0.5685, 0.8535, 0.5472, 0.8337, 0.5468, 0.8305, 0.5685, 0.83, 0.5685, 0.8332, 0.5472, 0.8337, 0.5486, 0.8504, 0.5685, 0.8501, 0.5685, 0.8332, 0.5505, 0.8531, 0.5486, 0.8504, 0.5571, 0.9089, 0.5585, 0.9089, 0.5468, 0.8305, 0.5472, 0.8337, 0.5419, 0.8504, 0.5402, 0.8504, 0.5486, 0.8504, 0.5417, 0.8616, 0.5499, 0.9055, 0.5571, 0.9089, 0.5434, 0.3969, 0.5434, 0.3821, 0.5434, 0.3821, 0.5434, 0.3969, 0.5434, 0.3524, 0.5434, 0.3586, 0.5434, 0.3586, 0.5434, 0.3524, 0.5434, 0.3673, 0.5434, 0.3821, 0.5434, 0.3821, 0.5434, 0.3673, 0.5434, 0.3821, 0.5434, 0.3969, 0.5434, 0.3969, 0.5434, 0.3821, 0.5434, 0.4057, 0.5434, 0.4118, 0.5434, 0.4118, 0.5434, 0.4057, 0.5434, 0.4118, 0.5434, 0.4057, 0.5434, 0.4057, 0.5434, 0.4118, 0.5434, 0.3586, 0.5434, 0.3524, 0.5434, 0.3524, 0.5434, 0.3586, 0.5434, 0.8003, 0.5434, 0.8003, 0.5434, 0.7995, 0.5434, 0.7995, 0.5434, 0.3821, 0.5434, 0.3673, 0.5434, 0.3673, 0.5434, 0.3821, 0.5434, 0.3996, 0.5434, 0.3996, 0.5434, 0.3892, 0.5434, 0.3849, 0.5434, 0.3498, 0.5434, 0.3574, 0.5434, 0.3646, 0.5434, 0.3646, 0.5434, 0.3849, 0.5434, 0.3892, 0.5434, 0.3848, 0.5434, 0.3787, 0.5434, 0.3437, 0.5434, 0.3544, 0.5434, 0.3574, 0.5434, 0.3498, 0.5434, 0.3787, 0.5434, 0.3848, 0.5434, 0.3892, 0.5434, 0.3849, 0.5434, 0.3498, 0.5434, 0.3574, 0.5434, 0.3544, 0.5434, 0.3437, 0.5434, 0.3849, 0.5434, 0.3892, 0.5434, 0.3996, 0.5434, 0.3996, 0.5434, 0.3646, 0.5434, 0.3646, 0.5434, 0.3574, 0.5434, 0.3498, 0.5434, 0.3996, 0.5434, 0.3996, 0.5434, 0.4101, 0.5434, 0.4144, 0.5434, 0.3794, 0.5434, 0.3718, 0.5434, 0.3646, 0.5434, 0.3646, 0.5434, 0.4144, 0.5434, 0.4101, 0.5434, 0.4145, 0.5434, 0.4206, 0.5434, 0.3855, 0.5434, 0.3748, 0.5434, 0.3718, 0.5434, 0.3794, 0.5434, 0.4206, 0.5434, 0.4145, 0.5434, 0.4101, 0.5434, 0.4144, 0.5434, 0.3794, 0.5434, 0.3718, 0.5434, 0.3748, 0.5434, 0.3855, 0.5434, 0.4144, 0.5434, 0.4101, 0.5434, 0.3996, 0.5434, 0.3996, 0.5434, 0.3646, 0.5434, 0.3646, 0.5434, 0.3718, 0.5434, 0.3794, 0.5434, 0.3821, 0.5434, 0.3716, 0.5434, 0.3821, 0.5434, 0.3821, 0.5434, 0.3673, 0.5434, 0.3716, 0.5434, 0.3821, 0.5434, 0.3716, 0.5434, 0.3673, 0.5434, 0.3821, 0.5434, 0.3821, 0.5434, 0.3716, 0.5434, 0.3821, 0.5434, 0.3926, 0.5434, 0.3821, 0.5434, 0.3821, 0.5434, 0.3969, 0.5434, 0.3926, 0.5434, 0.3821, 0.5434, 0.3926, 0.5434, 0.3969, 0.5434, 0.3821, 0.5434, 0.3821, 0.5434, 0.3926, 0.5434, 0.8397, 0.5434, 0.8397, 0.5434, 0.8389, 0.5434, 0.8389, 0.5434, 0.7995, 0.5434, 0.7995, 0.5434, 0.8003, 0.5434, 0.8003, 0.5434, 0.8389, 0.5434, 0.8389, 0.5434, 0.8196, 0.5434, 0.8196, 0.5434, 0.8003, 0.5434, 0.8003, 0.5434, 0.8196, 0.5434, 0.8196, 0.5434, 0.8196, 0.5434, 0.8196, 0.5434, 0.8389, 0.5434, 0.8389, 0.5434, 0.8196, 0.5434, 0.8196, 0.5434, 0.8003, 0.5434, 0.8003, 0.5434, 0.8389, 0.5434, 0.8389, 0.5434, 0.8397, 0.5434, 0.8397, 0.05043, 0.3174, 0.05666, 0.3174, 0.05666, 0.3174, 0.05043, 0.3174, 0.089, 0.3861, 0.089, 0.4045, 0.089, 0.4045, 0.089, 0.3861, 0.04807, 0.3551, 0.04807, 0.3551, 0.0491, 0.3517, 0.0491, 0.3517, 0.5373, 0.9024, 0.5428, 0.8601, 0.5428, 0.8601, 0.5373, 0.9024, 0.0491, 0.3728, 0.04807, 0.3707, 0.04807, 0.4013, 0.0491, 0.41, 0.0491, 0.4626, 0.05957, 0.4626, 0.05957, 0.4626, 0.0491, 0.4626, 0.05957, 0.326, 0.05846, 0.3206, 0.05846, 0.3078, 0.05957, 0.3089, 0.0491, 0.41, 0.04807, 0.4013, 0.04807, 0.3707, 0.0491, 0.3728, 0.05957, 0.3089, 0.05957, 0.3034, 0.05846, 0.3078, 0.5837, 0.8841, 0.5837, 0.8841, 0.5837, 0.8841, 0.5837, 0.8841, 0.0727, 0.3726, 0.0727, 0.3726, 0.07216, 0.3656, 0.07216, 0.3656, 0.05957, 0.3089, 0.05846, 0.3078, 0.05957, 0.3034, 0.08807, 0.4102, 0.08473, 0.4102, 0.08473, 0.4045, 0.089, 0.4045, 0.05957, 0.4313, 0.05957, 0.4256, 0.0491, 0.4256, 0.0491, 0.4313, 0.06611, 0.3755, 0.06611, 0.3849, 0.04918, 0.3823, 0.05038, 0.3694, 0.07159, 0.3332, 0.07159, 0.3277, 0.07216, 0.3343, 0.5837, 0.8874, 0.5837, 0.8785, 0.5837, 0.8785, 0.5837, 0.8874, 0.05957, 0.3089, 0.05846, 0.3078, 0.05846, 0.3206, 0.05957, 0.326, 0.0491, 0.4313, 0.0491, 0.4256, 0.05957, 0.4256, 0.05957, 0.4313, 0.0491, 0.3361, 0.0491, 0.3416, 0.04807, 0.3395, 0.04807, 0.4013, 0.0491, 0.41, 0.0491, 0.4157, 0.0491, 0.3416, 0.0491, 0.3361, 0.04807, 0.3395, 0.04807, 0.4013, 0.0491, 0.4157, 0.0491, 0.41, 0.08473, 0.4415, 0.08473, 0.4415, 0.08807, 0.4415, 0.08807, 0.4415, 0.05957, 0.319, 0.05846, 0.3234, 0.05846, 0.3234, 0.05957, 0.319, 0.5837, 0.9373, 0.5837, 0.9373, 0.5837, 0.9343, 0.07159, 0.3332, 0.07216, 0.3343, 0.07159, 0.3277, 0.05533, 0.3361, 0.05643, 0.3416, 0.0491, 0.3416, 0.0491, 0.3361, 0.0598, 0.3174, 0.0598, 0.3174, 0.0598, 0.3174, 0.0598, 0.3174, 0.5837, 0.8785, 0.5837, 0.8874, 0.5837, 0.8874, 0.5837, 0.8785, 0.03913, 0.4173, 0.03666, 0.4314, 0.05038, 0.4314, 0.04966, 0.4173, 0.04966, 0.4173, 0.05038, 0.4314, 0.05038, 0.4045, 0.04966, 0.4052, 0.5373, 0.8868, 0.5428, 0.8444, 0.5373, 0.8959, 0.5373, 0.8802, 0.5428, 0.8288, 0.5428, 0.8288, 0.5373, 0.8802, 0.5373, 0.8959, 0.5428, 0.8444, 0.5373, 0.8868, 0.08612, 0.3849, 0.08333, 0.4065, 0.08892, 0.4065, 0.5837, 0.8841, 0.5837, 0.8874, 0.5837, 0.8874, 0.5837, 0.8841, 0.08807, 0.4102, 0.08807, 0.4102, 0.089, 0.4045, 0.089, 0.4045, 0.5837, 0.9373, 0.5837, 0.9343, 0.5837, 0.9343, 0.089, 0.4045, 0.08473, 0.4045, 0.08473, 0.4102, 0.08807, 0.4102, 0.03913, 0.4052, 0.03666, 0.3877, 0.03666, 0.4314, 0.03913, 0.4173, 0.07159, 0.3277, 0.07159, 0.3277, 0.07216, 0.3343, 0.07216, 0.3343, 0.07159, 0.3781, 0.07159, 0.3645, 0.07216, 0.3656, 0.0727, 0.3726, 0.07159, 0.3645, 0.07159, 0.3781, 0.0727, 0.3726, 0.07216, 0.3656, 0.9207, 0.4616, 0.9207, 0.4616, 0.9207, 0.4616, 0.9207, 0.4616, 0.9207, 0.4616, 0.9207, 0.4616, 0.9207, 0.4616, 0.9207, 0.4616, 0.05957, 0.4256, 0.07222, 0.4045, 0.07222, 0.4102, 0.05957, 0.4313, 0.9207, 0.4323, 0.9207, 0.4323, 0.9207, 0.4323, 0.9207, 0.4323, 0.07222, 0.4415, 0.05957, 0.4626, 0.05957, 0.4626, 0.07222, 0.4415, 0.07222, 0.4045, 0.05957, 0.4256, 0.05957, 0.4313, 0.07222, 0.4102, 0.05038, 0.4045, 0.05038, 0.4314, 0.06694, 0.4065, 0.0349, 0.3551, 0.04807, 0.3551, 0.04807, 0.3551, 0.0349, 0.3551, 0.04807, 0.3863, 0.0349, 0.3911, 0.0349, 0.4169, 0.04807, 0.4169, 0.0349, 0.4481, 0.04807, 0.4481, 0.04807, 0.4481, 0.0349, 0.4481, 0.03384, 0.3406, 0.0349, 0.3707, 0.0349, 0.3707, 0.03384, 0.3406, 0.03384, 0.3406, 0.0349, 0.3707, 0.0349, 0.3755, 0.03353, 0.3353, 0.5292, 0.9083, 0.5292, 0.9083, 0.5292, 0.8509, 0.5292, 0.8509, 0.5292, 0.8432, 0.5292, 0.8432, 0.5292, 0.8509, 0.5292, 0.8509, 0.5308, 0.9013, 0.5292, 0.8927, 0.5292, 0.8353, 0.5309, 0.8353, 0.5309, 0.8353, 0.5292, 0.8353, 0.5292, 0.8275, 0.5309, 0.8238, 0.5309, 0.8238, 0.5292, 0.8275, 0.5292, 0.8353, 0.5309, 0.8353, 0.03353, 0.4013, 0.0349, 0.4013, 0.0349, 0.3755, 0.03353, 0.4013, 0.03353, 0.3353, 0.0349, 0.3755, 0.0349, 0.4481, 0.0349, 0.4481, 0.03353, 0.4481, 0.03353, 0.4481, 0.04807, 0.3551, 0.0349, 0.3599, 0.0349, 0.3551, 0.5308, 0.9169, 0.5309, 0.8509, 0.5335, 0.8509, 0.5335, 0.9169, 0.5308, 0.9325, 0.5292, 0.9239, 0.5292, 0.9239, 0.5308, 0.9325, 0.5486, 0.8504, 0.5419, 0.8504, 0.5472, 0.8337, 0.04918, 0.3823, 0.06611, 0.3849, 0.06694, 0.4065, 0.5837, 0.8874, 0.5837, 0.8841, 0.5837, 0.8841, 0.5837, 0.8874, 0.5837, 0.9373, 0.5837, 0.9373, 0.5837, 0.9343, 0.5837, 0.9147, 0.5837, 0.9147, 0.5837, 0.9147, 0.5837, 0.9147, 0.08612, 0.3849, 0.08892, 0.3849, 0.08892, 0.4065, 0.5837, 0.9254, 0.5837, 0.9254, 0.5837, 0.9342, 0.06611, 0.3849, 0.06611, 0.3755, 0.05038, 0.3694, 0.04918, 0.3823, 0.04627, 0.3877, 0.03666, 0.3877, 0.03913, 0.4052, 0.5837, 0.9049, 0.5837, 0.9049, 0.5837, 0.9098, 0.5837, 0.9098, 0.5837, 0.858, 0.5837, 0.9049, 0.5837, 0.9098, 0.5837, 0.8629, 0.5837, 0.8785, 0.5837, 0.8785, 0.5837, 0.8841, 0.5837, 0.9049, 0.5837, 0.858, 0.5837, 0.8629, 0.5837, 0.9098, 0.5837, 0.9098, 0.5837, 0.9098, 0.5837, 0.9049, 0.5837, 0.9049, 0.5837, 0.858, 0.5837, 0.858, 0.5837, 0.858, 0.5837, 0.858, 0.5837, 0.8112, 0.5837, 0.8112, 0.5837, 0.858, 0.5837, 0.858, 0.5837, 0.9049, 0.5837, 0.9049, 0.5837, 0.9098, 0.5837, 0.9098, 0.5837, 0.9254, 0.5837, 0.9254, 0.5837, 0.9342, 0.5837, 0.9254, 0.5837, 0.9342, 0.5837, 0.9254, 0.5837, 0.8785, 0.5837, 0.8874, 0.5837, 0.8841, 0.5837, 0.8785, 0.5837, 0.8841, 0.5837, 0.8841, 0.5837, 0.8785, 0.5837, 0.9254, 0.5837, 0.9342, 0.5837, 0.9254, 0.5837, 0.9342, 0.5837, 0.9342, 0.5837, 0.9254, 0.5837, 0.9254, 0.5837, 0.9342, 0.5837, 0.9254, 0.5837, 0.9342, 0.5837, 0.9342, 0.5837, 0.9254, 0.5837, 0.9254, 0.5837, 0.9254, 0.5837, 0.9342, 0.5837, 0.9254, 0.5837, 0.9342, 0.5837, 0.9342, 0.5837, 0.9254, 0.5837, 0.9254, 0.5837, 0.9342, 0.5837, 0.9254, 0.5837, 0.9342, 0.5837, 0.9342, 0.5837, 0.8112, 0.5837, 0.8112, 0.5837, 0.858, 0.5837, 0.858, 0.5837, 0.858, 0.5837, 0.858, 0.5837, 0.858, 0.5837, 0.858, 0.5837, 0.8112, 0.5837, 0.8112, 0.5837, 0.858, 0.5837, 0.858, 0.5837, 0.858, 0.5837, 0.858, 0.5837, 0.858, 0.5837, 0.858, 0.5837, 0.9049, 0.5837, 0.858, 0.5837, 0.8629, 0.5837, 0.9098, 0.5837, 0.9049, 0.5837, 0.9049, 0.5837, 0.9098, 0.5837, 0.9098, 0.5837, 0.9049, 0.5837, 0.858, 0.5837, 0.8629, 0.5837, 0.9098, 0.5837, 0.9049, 0.5837, 0.9049, 0.5837, 0.9098, 0.5837, 0.9098, 0.5837, 0.858, 0.5837, 0.9049, 0.5837, 0.9098, 0.5837, 0.8629, 0.5837, 0.9049, 0.5837, 0.9049, 0.5837, 0.9098, 0.5837, 0.9098, 0.5837, 0.858, 0.5837, 0.9049, 0.5837, 0.9098, 0.5837, 0.8629, 0.5837, 0.9049, 0.5837, 0.9049, 0.5837, 0.9098, 0.5837, 0.9098, 0.5837, 0.9254, 0.5837, 0.9342, 0.5837, 0.9254, 0.5837, 0.8874, 0.5837, 0.8874, 0.5837, 0.8874, 0.5837, 0.8874, 0.5837, 0.8874, 0.5837, 0.8874, 0.5837, 0.8874, 0.5837, 0.8874, 0.07577, 0.3849, 0.06694, 0.4065, 0.08333, 0.4065, 0.07577, 0.3849, 0.06611, 0.3849, 0.06694, 0.4065, 0.07222, 0.4102, 0.08473, 0.4102, 0.08473, 0.4045, 0.07222, 0.4045, 0.5837, 0.9254, 0.5837, 0.9254, 0.5837, 0.9342, 0.08333, 0.4065, 0.06694, 0.4065, 0.07577, 0.3849, 0.07577, 0.3849, 0.06694, 0.4065, 0.06611, 0.3849, 0.5837, 0.9343, 0.5837, 0.9373, 0.5837, 0.9343, 0.5837, 0.8874, 0.5837, 0.8874, 0.5837, 0.8874, 0.5837, 0.8874, 0.5837, 0.8874, 0.5837, 0.8874, 0.5837, 0.8874, 0.5837, 0.8874, 0.08473, 0.4415, 0.08473, 0.4415, 0.07222, 0.4415, 0.07222, 0.4415, 0.08473, 0.4102, 0.07222, 0.4102, 0.07222, 0.4045, 0.08473, 0.4045, 0.0349, 0.3599, 0.04807, 0.3551, 0.0349, 0.3551, 0.04807, 0.4169, 0.04807, 0.4169, 0.0491, 0.4313, 0.0491, 0.4313, 0.9207, 0.4616, 0.9207, 0.4616, 0.9207, 0.4616, 0.9207, 0.4616, 0.9207, 0.4616, 0.9207, 0.4616, 0.9207, 0.4616, 0.9207, 0.4616, 0.06052, 0.321, 0.06052, 0.321, 0.06052, 0.321, 0.5837, 0.9254, 0.5837, 0.9342, 0.5837, 0.9254, 0.9207, 0.4616, 0.9207, 0.4616, 0.9207, 0.4616, 0.9207, 0.4616, 0.9207, 0.4616, 0.9207, 0.4616, 0.9207, 0.4616, 0.9207, 0.4616, 0.9207, 0.4323, 0.9207, 0.4323, 0.9207, 0.4323, 0.9207, 0.4323, 0.9207, 0.4323, 0.9207, 0.4323, 0.9207, 0.4323, 0.9207, 0.4323, 0.06052, 0.321, 0.06052, 0.321, 0.06052, 0.321, 0.9207, 0.4616, 0.9207, 0.4616, 0.9207, 0.4616, 0.9207, 0.4616, 0.9207, 0.446, 0.9207, 0.446, 0.9207, 0.446, 0.9207, 0.446, 0.9207, 0.4772, 0.9207, 0.4772, 0.9207, 0.4772, 0.9207, 0.4772, 0.9207, 0.446, 0.9207, 0.446, 0.9207, 0.446, 0.9207, 0.446, 0.9207, 0.4772, 0.9207, 0.4772, 0.9207, 0.4772, 0.9207, 0.4772, 0.9207, 0.4479, 0.9207, 0.4479, 0.9207, 0.4479, 0.9207, 0.4479, 0.9207, 0.4166, 0.9207, 0.4166, 0.9207, 0.4166, 0.9207, 0.4166, 0.9207, 0.4479, 0.9207, 0.4479, 0.9207, 0.4479, 0.9207, 0.4479, 0.9207, 0.4166, 0.9207, 0.4166, 0.9207, 0.4166, 0.9207, 0.4166, 0.9207, 0.4772, 0.9207, 0.4772, 0.9207, 0.4772, 0.9207, 0.4772, 0.9207, 0.446, 0.9207, 0.446, 0.9207, 0.446, 0.9207, 0.446, 0.9207, 0.4772, 0.9207, 0.4772, 0.9207, 0.4772, 0.9207, 0.4772, 0.9207, 0.446, 0.9207, 0.446, 0.9207, 0.446, 0.9207, 0.446, 0.9207, 0.4616, 0.9207, 0.4616, 0.9207, 0.4616, 0.9207, 0.4616, 0.06052, 0.321, 0.06052, 0.321, 0.06052, 0.321, 0.06851, 0.3255, 0.07159, 0.3277, 0.07159, 0.3332, 0.06052, 0.321, 0.06052, 0.321, 0.06052, 0.321, 0.07159, 0.3332, 0.07159, 0.3277, 0.06851, 0.3255, 0.07159, 0.3332, 0.06851, 0.3255, 0.06665, 0.3241, 0.05957, 0.319, 0.05957, 0.3245, 0.06265, 0.3212, 0.06265, 0.3212, 0.05957, 0.3245, 0.06451, 0.3226, 0.05957, 0.3245, 0.07159, 0.3332, 0.06665, 0.3241, 0.06451, 0.3226, 0.05957, 0.319, 0.06265, 0.3212, 0.05957, 0.3245, 0.06265, 0.3212, 0.06451, 0.3226, 0.05957, 0.3245, 0.06451, 0.3226, 0.06665, 0.3241, 0.07159, 0.3332, 0.05957, 0.3245, 0.06665, 0.3241, 0.06851, 0.3255, 0.07159, 0.3332, 0.9207, 0.3679, 0.9207, 0.3679, 0.9207, 0.3679, 0.9207, 0.3679, 0.9207, 0.3991, 0.9207, 0.3991, 0.9207, 0.3991, 0.9207, 0.3991, 0.9207, 0.3679, 0.9207, 0.3679, 0.9207, 0.3679, 0.9207, 0.3679, 0.9207, 0.3991, 0.9207, 0.3991, 0.9207, 0.3991, 0.9207, 0.3991, 0.9207, 0.3991, 0.9207, 0.3991, 0.9207, 0.3991, 0.9207, 0.3991, 0.9207, 0.3679, 0.9207, 0.3679, 0.9207, 0.3679, 0.9207, 0.3679, 0.9207, 0.3991, 0.9207, 0.3991, 0.9207, 0.3991, 0.9207, 0.3991, 0.9207, 0.3679, 0.9207, 0.3679, 0.9207, 0.3679, 0.9207, 0.3679, 0.9207, 0.3835, 0.9207, 0.3835, 0.9207, 0.3835, 0.9207, 0.3835, 0.9207, 0.3835, 0.9207, 0.3835, 0.9207, 0.3835, 0.9207, 0.3835, 0.9207, 0.3835, 0.9207, 0.3835, 0.9207, 0.3835, 0.9207, 0.3835, 0.9207, 0.3835, 0.9207, 0.3835, 0.9207, 0.3835, 0.9207, 0.3835, 0.9207, 0.3835, 0.9207, 0.3835, 0.9207, 0.3835, 0.9207, 0.3835, 0.9207, 0.3835, 0.9207, 0.3835, 0.9207, 0.3835, 0.9207, 0.3835, 0.9207, 0.3835, 0.9207, 0.3835, 0.9207, 0.3835, 0.9207, 0.3835, 0.9207, 0.3835, 0.9207, 0.3835, 0.9207, 0.3835, 0.9207, 0.3835, 0.08333, 0.4065, 0.08612, 0.3849, 0.08892, 0.4065, 0.08892, 0.3849, 0.08612, 0.3849, 0.08892, 0.4065, 0.08612, 0.3849, 0.07577, 0.3849, 0.08333, 0.4065, 0.08612, 0.3849, 0.08333, 0.4065, 0.07577, 0.3849, 0.5309, 0.8509, 0.5308, 0.9169, 0.5335, 0.9169, 0.5335, 0.8509, 0.5309, 0.8238, 0.5309, 0.8238, 0.5335, 0.8238, 0.5335, 0.8238, 0.5309, 0.8238, 0.5309, 0.8353, 0.5335, 0.8353, 0.5335, 0.8238, 0.5292, 0.8927, 0.5308, 0.9013, 0.5309, 0.8353, 0.5292, 0.8353, 0.5309, 0.8353, 0.5309, 0.8238, 0.5335, 0.8238, 0.5335, 0.8353, 0.5308, 0.9481, 0.5308, 0.9481, 0.5335, 0.9481, 0.5335, 0.9481, 0.5309, 0.8081, 0.5292, 0.8119, 0.5292, 0.8119, 0.5309, 0.8081, 0.04807, 0.4169, 0.0349, 0.4169, 0.0349, 0.3911, 0.04807, 0.3863, 0.5419, 0.8504, 0.5417, 0.8616, 0.5486, 0.8504, 0.5417, 0.8616, 0.5419, 0.8504, 0.5486, 0.8504, 0.5402, 0.8504, 0.5419, 0.8504, 0.5185, 0.8504, 0.5402, 0.8642, 0.5402, 0.8642, 0.5191, 0.8705, 0.5191, 0.8705, 0.5419, 0.8504, 0.5417, 0.8616, 0.5185, 0.8642, 0.5185, 0.8504, 0.5419, 0.8504, 0.5472, 0.8337, 0.5468, 0.8305, 0.5402, 0.8504, 0.0349, 0.3755, 0.0349, 0.3707, 0.03384, 0.3406, 0.03353, 0.3353, 0.0349, 0.4013, 0.03353, 0.4013, 0.0349, 0.3755, 0.03353, 0.3353, 0.03353, 0.4013, 0.0349, 0.3755, 0.5417, 0.8616, 0.5402, 0.8642, 0.5191, 0.8705, 0.5185, 0.8642, 0.5402, 0.8642, 0.5417, 0.8616, 0.5185, 0.8642, 0.5191, 0.8705, 0.5402, 0.8504, 0.5402, 0.8504, 0.5185, 0.8504, 0.5185, 0.8504, 0.5417, 0.8616, 0.5419, 0.8504, 0.5185, 0.8504, 0.5185, 0.8642, 0.5419, 0.8504, 0.5402, 0.8504, 0.5185, 0.8504, 0.9327, 0.4392, 0.9327, 0.4392, 0.9483, 0.4403, 0.9483, 0.4403, 0.9483, 0.4403, 0.9483, 0.4403, 0.9629, 0.4313, 0.9629, 0.4313, 0.9629, 0.4313, 0.9629, 0.4313, 0.9744, 0.4134, 0.9744, 0.4134, 0.9744, 0.4134, 0.9744, 0.4134, 0.981, 0.3893, 0.981, 0.3893, 0.981, 0.3893, 0.981, 0.3893, 0.9817, 0.3628, 0.9817, 0.3628, 0.9817, 0.3628, 0.9817, 0.3628, 0.9763, 0.3379, 0.9763, 0.3379, 0.9763, 0.3379, 0.9763, 0.3379, 0.9658, 0.3184, 0.9658, 0.3184, 0.9658, 0.3184, 0.9658, 0.3184, 0.9517, 0.3072, 0.9517, 0.3072, 0.9517, 0.3072, 0.9517, 0.3072, 0.9361, 0.306, 0.9361, 0.306, 0.9361, 0.306, 0.9361, 0.306, 0.9215, 0.3151, 0.9215, 0.3151, 0.9215, 0.3151, 0.9215, 0.3151, 0.91, 0.333, 0.91, 0.333, 0.91, 0.333, 0.91, 0.333, 0.9034, 0.357, 0.9034, 0.357, 0.9034, 0.357, 0.9034, 0.357, 0.9027, 0.3835, 0.9027, 0.3835, 0.9027, 0.3835, 0.9027, 0.3835, 0.9081, 0.4084, 0.9081, 0.4084, 0.9629, 0.4751, 0.9483, 0.4841, 0.947, 0.4703, 0.9587, 0.4631, 0.9081, 0.4084, 0.9081, 0.4084, 0.9186, 0.428, 0.9186, 0.428, 0.9186, 0.428, 0.9186, 0.428, 0.9327, 0.4392, 0.9327, 0.4392, 0.9215, 0.3589, 0.91, 0.3768, 0.9166, 0.385, 0.9257, 0.3708, 0.9633, 0.2857, 0.9568, 0.2736, 0.9551, 0.2775, 0.9608, 0.2882, 0.9178, 0.3139, 0.9182, 0.2975, 0.921, 0.2987, 0.9207, 0.3131, 0.91, 0.3768, 0.9215, 0.3589, 0.9257, 0.3708, 0.9166, 0.385, 0.9763, 0.3817, 0.9658, 0.3622, 0.961, 0.3734, 0.9693, 0.389, 0.9186, 0.4718, 0.9327, 0.483, 0.9347, 0.4694, 0.9234, 0.4605, 0.9658, 0.3622, 0.9763, 0.3817, 0.9693, 0.389, 0.961, 0.3734, 0.9327, 0.483, 0.9186, 0.4718, 0.9234, 0.4605, 0.9347, 0.4694, 0.9629, 0.4751, 0.9744, 0.4572, 0.9678, 0.4489, 0.9587, 0.4631, 0.91, 0.3768, 0.9034, 0.4008, 0.9114, 0.4041, 0.9166, 0.385, 0.9744, 0.4572, 0.9629, 0.4751, 0.9587, 0.4631, 0.9678, 0.4489, 0.9034, 0.4008, 0.91, 0.3768, 0.9166, 0.385, 0.9114, 0.4041, 0.9658, 0.3622, 0.9517, 0.351, 0.9497, 0.3645, 0.961, 0.3734, 0.9517, 0.351, 0.9658, 0.3622, 0.961, 0.3734, 0.9497, 0.3645, 0.9744, 0.4572, 0.981, 0.4331, 0.973, 0.4298, 0.9678, 0.4489, 0.9034, 0.4008, 0.9027, 0.4273, 0.9109, 0.4252, 0.9114, 0.4041, 0.981, 0.4331, 0.9744, 0.4572, 0.9678, 0.4489, 0.973, 0.4298, 0.9027, 0.4273, 0.9034, 0.4008, 0.9114, 0.4041, 0.9109, 0.4252, 0.9517, 0.351, 0.9361, 0.3498, 0.9374, 0.3636, 0.9497, 0.3645, 0.9361, 0.3498, 0.9517, 0.351, 0.9497, 0.3645, 0.9374, 0.3636, 0.981, 0.4331, 0.9817, 0.4066, 0.9736, 0.4088, 0.973, 0.4298, 0.9027, 0.4273, 0.9081, 0.4522, 0.9151, 0.445, 0.9109, 0.4252, 0.9327, 0.483, 0.9483, 0.4841, 0.947, 0.4703, 0.9347, 0.4694, 0.9817, 0.4066, 0.981, 0.4331, 0.973, 0.4298, 0.9736, 0.4088, 0.9081, 0.4522, 0.9027, 0.4273, 0.9109, 0.4252, 0.9151, 0.445, 0.9483, 0.4841, 0.9327, 0.483, 0.9347, 0.4694, 0.947, 0.4703, 0.9361, 0.3498, 0.9215, 0.3589, 0.9257, 0.3708, 0.9374, 0.3636, 0.9215, 0.3589, 0.9361, 0.3498, 0.9374, 0.3636, 0.9257, 0.3708, 0.9817, 0.4066, 0.9763, 0.3817, 0.9693, 0.389, 0.9736, 0.4088, 0.9081, 0.4522, 0.9186, 0.4718, 0.9234, 0.4605, 0.9151, 0.445, 0.9763, 0.3817, 0.9817, 0.4066, 0.9736, 0.4088, 0.9693, 0.389, 0.9186, 0.4718, 0.9081, 0.4522, 0.9151, 0.445, 0.9234, 0.4605, 0.9483, 0.4841, 0.9629, 0.4751, 0.9587, 0.4631, 0.947, 0.4703, 0.946, 0.4147, 0.9363, 0.414, 0.9347, 0.4256, 0.947, 0.4265, 0.9363, 0.414, 0.946, 0.4147, 0.947, 0.4265, 0.9347, 0.4256, 0.955, 0.4091, 0.946, 0.4147, 0.947, 0.4265, 0.9587, 0.4193, 0.946, 0.4147, 0.955, 0.4091, 0.9587, 0.4193, 0.947, 0.4265, 0.9621, 0.398, 0.955, 0.4091, 0.9587, 0.4193, 0.9678, 0.4051, 0.955, 0.4091, 0.9621, 0.398, 0.9678, 0.4051, 0.9587, 0.4193, 0.9662, 0.3832, 0.9621, 0.398, 0.9678, 0.4051, 0.973, 0.386, 0.9621, 0.398, 0.9662, 0.3832, 0.973, 0.386, 0.9678, 0.4051, 0.9666, 0.3668, 0.9662, 0.3832, 0.973, 0.386, 0.9736, 0.365, 0.9662, 0.3832, 0.9666, 0.3668, 0.9736, 0.365, 0.973, 0.386, 0.9633, 0.3514, 0.9666, 0.3668, 0.9736, 0.365, 0.9693, 0.3452, 0.9666, 0.3668, 0.9633, 0.3514, 0.9693, 0.3452, 0.9736, 0.365, 0.9568, 0.3393, 0.9633, 0.3514, 0.9693, 0.3452, 0.961, 0.3296, 0.9633, 0.3514, 0.9568, 0.3393, 0.961, 0.3296, 0.9693, 0.3452, 0.9481, 0.3324, 0.9568, 0.3393, 0.961, 0.3296, 0.9497, 0.3207, 0.9568, 0.3393, 0.9481, 0.3324, 0.9497, 0.3207, 0.961, 0.3296, 0.9385, 0.3316, 0.9481, 0.3324, 0.9497, 0.3207, 0.9374, 0.3198, 0.9481, 0.3324, 0.9385, 0.3316, 0.9374, 0.3198, 0.9497, 0.3207, 0.9294, 0.3372, 0.9385, 0.3316, 0.9374, 0.3198, 0.9257, 0.327, 0.9385, 0.3316, 0.9294, 0.3372, 0.9257, 0.327, 0.9374, 0.3198, 0.9223, 0.3483, 0.9294, 0.3372, 0.9257, 0.327, 0.9166, 0.3412, 0.9294, 0.3372, 0.9223, 0.3483, 0.9166, 0.3412, 0.9257, 0.327, 0.9182, 0.3632, 0.9223, 0.3483, 0.9166, 0.3412, 0.9114, 0.3603, 0.9223, 0.3483, 0.9182, 0.3632, 0.9114, 0.3603, 0.9166, 0.3412, 0.9178, 0.3796, 0.9182, 0.3632, 0.9114, 0.3603, 0.9109, 0.3814, 0.9182, 0.3632, 0.9178, 0.3796, 0.9109, 0.3814, 0.9114, 0.3603, 0.9211, 0.395, 0.9178, 0.3796, 0.9109, 0.3814, 0.9151, 0.4012, 0.9178, 0.3796, 0.9211, 0.395, 0.9151, 0.4012, 0.9109, 0.3814, 0.9276, 0.4071, 0.9211, 0.395, 0.9151, 0.4012, 0.9234, 0.4167, 0.9211, 0.395, 0.9276, 0.4071, 0.9234, 0.4167, 0.9151, 0.4012, 0.9363, 0.414, 0.9276, 0.4071, 0.9234, 0.4167, 0.9347, 0.4256, 0.9276, 0.4071, 0.9363, 0.414, 0.9347, 0.4256, 0.9234, 0.4167, 0.9339, 0.3321, 0.9246, 0.3293, 0.9309, 0.3195, 0.9562, 0.3497, 0.9634, 0.3601, 0.9638, 0.3456, 0.9178, 0.3139, 0.9211, 0.3293, 0.9236, 0.3267, 0.9207, 0.3131, 0.9568, 0.2736, 0.9633, 0.2857, 0.9608, 0.2882, 0.9551, 0.2775, 0.9363, 0.3483, 0.946, 0.349, 0.9455, 0.3442, 0.937, 0.3435, 0.9211, 0.3293, 0.9178, 0.3139, 0.9207, 0.3131, 0.9236, 0.3267, 0.9568, 0.2736, 0.9481, 0.2667, 0.9474, 0.2714, 0.9551, 0.2775, 0.946, 0.349, 0.9363, 0.3483, 0.937, 0.3435, 0.9455, 0.3442, 0.9211, 0.3293, 0.9276, 0.3414, 0.9293, 0.3374, 0.9236, 0.3267, 0.9481, 0.2667, 0.9568, 0.2736, 0.9551, 0.2775, 0.9474, 0.2714, 0.946, 0.349, 0.955, 0.3434, 0.9535, 0.3392, 0.9455, 0.3442, 0.9276, 0.3414, 0.9211, 0.3293, 0.9236, 0.3267, 0.9293, 0.3374, 0.9481, 0.2667, 0.9385, 0.2659, 0.9389, 0.2708, 0.9474, 0.2714, 0.955, 0.3434, 0.946, 0.349, 0.9455, 0.3442, 0.9535, 0.3392, 0.9276, 0.3414, 0.9363, 0.3483, 0.937, 0.3435, 0.9293, 0.3374, 0.9385, 0.2659, 0.9481, 0.2667, 0.9474, 0.2714, 0.9389, 0.2708, 0.955, 0.3434, 0.9621, 0.3323, 0.9598, 0.3294, 0.9535, 0.3392, 0.9363, 0.3483, 0.9276, 0.3414, 0.9293, 0.3374, 0.937, 0.3435, 0.9385, 0.2659, 0.9294, 0.2716, 0.9309, 0.2757, 0.9389, 0.2708, 0.9621, 0.3323, 0.955, 0.3434, 0.9535, 0.3392, 0.9598, 0.3294, 0.9294, 0.2716, 0.9385, 0.2659, 0.9389, 0.2708, 0.9309, 0.2757, 0.9223, 0.2826, 0.9246, 0.2855, 0.9339, 0.2883, 0.9294, 0.2716, 0.9223, 0.2826, 0.9246, 0.2855, 0.9309, 0.2757, 0.9357, 0.4031, 0.9318, 0.4174, 0.9182, 0.3632, 0.9223, 0.3483, 0.9223, 0.2826, 0.9294, 0.2716, 0.9309, 0.2757, 0.9246, 0.2855, 0.9662, 0.3175, 0.9666, 0.3011, 0.9638, 0.3018, 0.9634, 0.3163, 0.9283, 0.309, 0.921, 0.2987, 0.9182, 0.2975, 0.9666, 0.3011, 0.9662, 0.3175, 0.9634, 0.3163, 0.9638, 0.3018, 0.9662, 0.3175, 0.9634, 0.3163, 0.9562, 0.3059, 0.9666, 0.3011, 0.9633, 0.2857, 0.9608, 0.2882, 0.9638, 0.3018, 0.9182, 0.2975, 0.9178, 0.3139, 0.9207, 0.3131, 0.921, 0.2987, 0.9633, 0.2857, 0.9666, 0.3011, 0.9638, 0.3018, 0.9608, 0.2882, 0.9505, 0.3705, 0.9535, 0.383, 0.9598, 0.3732, 0.9318, 0.4174, 0.9357, 0.4031, 0.9223, 0.3483, 0.9182, 0.3632, 0.9283, 0.3528, 0.9293, 0.3812, 0.9236, 0.3705, 0.9505, 0.3267, 0.9598, 0.3294, 0.9621, 0.3323, 0.9526, 0.3071, 0.9357, 0.2936, 0.9339, 0.2883, 0.9562, 0.3059, 0.9526, 0.4166, 0.9487, 0.4308, 0.9318, 0.4174, 0.9357, 0.4031, 0.9487, 0.3214, 0.9505, 0.3267, 0.9283, 0.309, 0.9318, 0.3079, 0.937, 0.3873, 0.9293, 0.3812, 0.9283, 0.3528, 0.9505, 0.3705, 0.9562, 0.3497, 0.9339, 0.3321, 0.9474, 0.3152, 0.9551, 0.3213, 0.9621, 0.3323, 0.9598, 0.3294, 0.9505, 0.3267, 0.9662, 0.3832, 0.9621, 0.398, 0.9487, 0.4308, 0.9526, 0.4166, 0.9662, 0.3175, 0.9526, 0.3071, 0.9562, 0.3059, 0.9562, 0.3497, 0.9551, 0.3213, 0.9608, 0.332, 0.9455, 0.388, 0.937, 0.3873, 0.9505, 0.3705, 0.9318, 0.3079, 0.9283, 0.309, 0.9505, 0.3267, 0.9487, 0.3214, 0.9621, 0.398, 0.9662, 0.3832, 0.9526, 0.4166, 0.9487, 0.4308, 0.9357, 0.2936, 0.9526, 0.3071, 0.9562, 0.3059, 0.9339, 0.2883, 0.9339, 0.3321, 0.9562, 0.3497, 0.9551, 0.3213, 0.9474, 0.3152, 0.9293, 0.3812, 0.937, 0.3873, 0.9505, 0.3705, 0.9283, 0.3528, 0.9223, 0.2826, 0.9357, 0.2936, 0.9339, 0.2883, 0.9487, 0.4308, 0.9526, 0.4166, 0.9357, 0.4031, 0.9318, 0.4174, 0.9182, 0.2975, 0.921, 0.2987, 0.9283, 0.309, 0.9236, 0.3705, 0.9293, 0.3812, 0.9283, 0.3528, 0.9339, 0.3321, 0.9474, 0.3152, 0.9389, 0.3146, 0.9535, 0.383, 0.9455, 0.388, 0.9505, 0.3705, 0.9598, 0.3732, 0.9535, 0.383, 0.9505, 0.3705, 0.9283, 0.3528, 0.9236, 0.3705, 0.9207, 0.3569, 0.921, 0.3425, 0.9283, 0.3528, 0.9207, 0.3569, 0.9339, 0.3321, 0.9309, 0.3195, 0.9389, 0.3146, 0.9474, 0.3152, 0.9339, 0.3321, 0.9389, 0.3146, 0.9562, 0.3497, 0.9608, 0.332, 0.9638, 0.3456, 0.9634, 0.3601, 0.9562, 0.3497, 0.9638, 0.3456, 0.9246, 0.3293, 0.9339, 0.3321, 0.9309, 0.3195, 0.9309, 0.3195, 0.9339, 0.3321, 0.9389, 0.3146, 0.9551, 0.3213, 0.9562, 0.3497, 0.9608, 0.332, 0.9608, 0.332, 0.9562, 0.3497, 0.9638, 0.3456, 0.9455, 0.388, 0.9535, 0.383, 0.9505, 0.3705, 0.937, 0.3873, 0.9455, 0.388, 0.9505, 0.3705, 0.9207, 0.3569, 0.9236, 0.3705, 0.9283, 0.3528, 0.921, 0.3425, 0.9207, 0.3569, 0.9283, 0.3528, 0.9186, 0.428, 0.9186, 0.428, 0.9327, 0.4392, 0.9327, 0.4392, 0.9186, 0.428, 0.9186, 0.428, 0.9327, 0.4392, 0.9327, 0.4392, 0.9081, 0.4084, 0.9081, 0.4084, 0.9186, 0.428, 0.9186, 0.428, 0.9081, 0.4084, 0.9081, 0.4084, 0.9186, 0.428, 0.9186, 0.428, 0.9027, 0.3835, 0.9027, 0.3835, 0.9081, 0.4084, 0.9081, 0.4084, 0.9027, 0.3835, 0.9027, 0.3835, 0.9081, 0.4084, 0.9081, 0.4084, 0.9034, 0.357, 0.9034, 0.357, 0.9027, 0.3835, 0.9027, 0.3835, 0.9034, 0.357, 0.9034, 0.357, 0.9027, 0.3835, 0.9027, 0.3835, 0.91, 0.333, 0.91, 0.333, 0.9034, 0.357, 0.9034, 0.357, 0.91, 0.333, 0.91, 0.333, 0.9034, 0.357, 0.9034, 0.357, 0.9215, 0.3151, 0.9215, 0.3151, 0.91, 0.333, 0.91, 0.333, 0.9215, 0.3151, 0.9215, 0.3151, 0.91, 0.333, 0.91, 0.333, 0.9361, 0.306, 0.9361, 0.306, 0.9215, 0.3151, 0.9215, 0.3151, 0.9361, 0.306, 0.9361, 0.306, 0.9215, 0.3151, 0.9215, 0.3151, 0.9517, 0.3072, 0.9517, 0.3072, 0.9361, 0.306, 0.9361, 0.306, 0.9517, 0.3072, 0.9517, 0.3072, 0.9361, 0.306, 0.9361, 0.306, 0.9658, 0.3184, 0.9658, 0.3184, 0.9517, 0.3072, 0.9517, 0.3072, 0.9658, 0.3184, 0.9658, 0.3184, 0.9517, 0.3072, 0.9517, 0.3072, 0.9763, 0.3379, 0.9763, 0.3379, 0.9658, 0.3184, 0.9658, 0.3184, 0.9763, 0.3379, 0.9763, 0.3379, 0.9658, 0.3184, 0.9658, 0.3184, 0.9817, 0.3628, 0.9817, 0.3628, 0.9763, 0.3379, 0.9763, 0.3379, 0.9817, 0.3628, 0.9817, 0.3628, 0.9763, 0.3379, 0.9763, 0.3379, 0.981, 0.3893, 0.981, 0.3893, 0.9817, 0.3628, 0.9817, 0.3628, 0.981, 0.3893, 0.981, 0.3893, 0.9817, 0.3628, 0.9817, 0.3628, 0.9744, 0.4134, 0.9744, 0.4134, 0.981, 0.3893, 0.981, 0.3893, 0.9744, 0.4134, 0.9744, 0.4134, 0.981, 0.3893, 0.981, 0.3893, 0.9629, 0.4313, 0.9629, 0.4313, 0.9744, 0.4134, 0.9744, 0.4134, 0.9629, 0.4313, 0.9629, 0.4313, 0.9744, 0.4134, 0.9744, 0.4134, 0.9483, 0.4403, 0.9483, 0.4403, 0.9629, 0.4313, 0.9629, 0.4313, 0.9483, 0.4403, 0.9483, 0.4403, 0.9629, 0.4313, 0.9629, 0.4313, 0.9327, 0.4392, 0.9327, 0.4392, 0.9483, 0.4403, 0.9483, 0.4403, 0.9327, 0.4392, 0.9327, 0.4392, 0.9483, 0.4403, 0.9483, 0.4403, 0.9487, 0.3214, 0.9621, 0.3323, 0.9505, 0.3267, 0.9318, 0.3079, 0.9283, 0.309, 0.9182, 0.2975, 0.9357, 0.2936, 0.9223, 0.2826, 0.9339, 0.2883, 0.9634, 0.3163, 0.9662, 0.3175, 0.9562, 0.3059, 0.9318, 0.3079, 0.9182, 0.2975, 0.9283, 0.309, 0.9487, 0.3214, 0.9505, 0.3267, 0.9621, 0.3323, 0.9526, 0.3071, 0.9662, 0.3175, 0.9562, 0.3059, 0.9246, 0.2855, 0.9223, 0.2826, 0.9339, 0.2883, 0.5375, 0.8772, 0.5374, 0.8869, 0.5484, 0.8869, 0.5487, 0.8771, 0.5374, 0.8869, 0.5373, 0.9021, 0.5479, 0.9021, 0.5484, 0.8869, 0.5374, 0.8869, 0.5375, 0.8772, 0.5487, 0.8771, 0.5484, 0.8869, 0.5375, 0.8772, 0.5375, 0.8772, 0.5487, 0.8771, 0.5487, 0.8771, 0.5387, 0.912, 0.5373, 0.9021, 0.5479, 0.9021, 0.5476, 0.9119, 0.5373, 0.9021, 0.5387, 0.912, 0.5476, 0.9119, 0.5479, 0.9021, 0.9123, 0.4021, 0.9088, 0.4021, 0.9088, 0.387, 0.9124, 0.3869, 0.9137, 0.412, 0.9123, 0.4021, 0.9123, 0.4021, 0.7984, 0.3556, 0.7979, 0.3709, 0.7988, 0.3766, 0.7996, 0.3499, 0.7987, 0.3458, 0.7987, 0.3458, 0.8001, 0.3328, 0.8001, 0.3328, 0.7979, 0.3709, 0.7984, 0.3556, 0.7996, 0.3499, 0.7988, 0.3766, 0.7976, 0.3807, 0.7976, 0.3807, 0.7983, 0.3937, 0.7983, 0.3937, 0.7987, 0.3458, 0.7984, 0.3556, 0.7996, 0.3499, 0.8001, 0.3328, 0.7984, 0.3556, 0.7987, 0.3458, 0.8001, 0.3328, 0.7996, 0.3499, 0.7976, 0.3807, 0.7979, 0.3709, 0.7988, 0.3766, 0.7983, 0.3937, 0.7979, 0.3709, 0.7976, 0.3807, 0.7983, 0.3937, 0.7988, 0.3766, 0.7988, 0.4078, 0.7996, 0.3812, 0.8324, 0.3812, 0.8317, 0.4078, 0.7988, 0.4078, 0.7983, 0.425, 0.8312, 0.425, 0.8317, 0.4078, 0.8001, 0.3484, 0.7996, 0.3655, 0.8324, 0.3655, 0.8329, 0.3484, 0.7996, 0.3655, 0.8001, 0.3484, 0.8329, 0.3484, 0.8324, 0.3655, 0.7983, 0.425, 0.7988, 0.4078, 0.8317, 0.4078, 0.8312, 0.425, 0.7983, 0.4406, 0.7983, 0.4406, 0.8312, 0.4406, 0.8312, 0.4406, 0.7996, 0.3812, 0.7988, 0.4078, 0.8317, 0.4078, 0.8324, 0.3812, 0.8001, 0.3484, 0.8001, 0.3484, 0.8329, 0.3484, 0.8329, 0.3484, 0.3115, 0.8803, 0.3112, 0.8862, 0.3056, 0.8938, 0.8332, 0.4042, 0.8329, 0.3953, 0.8324, 0.4124, 0.8329, 0.4149, 0.8323, 0.4368, 0.8329, 0.4149, 0.8324, 0.4124, 0.8317, 0.4391, 0.8329, 0.4149, 0.8324, 0.4124, 0.8329, 0.3953, 0.8332, 0.4042, 0.8332, 0.4042, 0.8332, 0.4042, 0.8329, 0.3953, 0.8329, 0.3953, 0.8319, 0.4475, 0.8312, 0.4562, 0.8317, 0.4391, 0.8323, 0.4368, 0.8329, 0.4149, 0.8323, 0.4368, 0.8317, 0.4391, 0.8324, 0.4124, 0.3112, 0.8862, 0.3115, 0.8803, 0.3056, 0.8938, 0.8319, 0.4475, 0.8319, 0.4475, 0.8312, 0.4562, 0.8312, 0.4562, 0.3104, 0.9027, 0.3056, 0.8938, 0.3101, 0.9086, 0.3104, 0.9027, 0.3101, 0.9086, 0.3056, 0.8938, 0.8316, 0.3773, 0.8318, 0.3715, 0.8323, 0.3743, 0.8319, 0.385, 0.3101, 0.9086, 0.3101, 0.9086, 0.3056, 0.8938, 0.3104, 0.9027, 0.3112, 0.8862, 0.3056, 0.8938, 0.3115, 0.8803, 0.3115, 0.8803, 0.3056, 0.8938, 0.3112, 0.8862, 0.3104, 0.9027, 0.3056, 0.8938, 0.8316, 0.3773, 0.8316, 0.3773, 0.8319, 0.385, 0.8319, 0.385, 0.8323, 0.355, 0.8318, 0.3715, 0.8323, 0.3743, 0.8329, 0.3524, 0.8318, 0.3715, 0.8316, 0.3773, 0.8319, 0.385, 0.8323, 0.3743, 0.8325, 0.3491, 0.8325, 0.3491, 0.8332, 0.3417, 0.8332, 0.3417, 0.8325, 0.3491, 0.8323, 0.355, 0.8329, 0.3524, 0.8332, 0.3417, 0.8318, 0.3715, 0.8323, 0.355, 0.8329, 0.3524, 0.8323, 0.3743, 0.8323, 0.355, 0.8325, 0.3491, 0.8332, 0.3417, 0.8329, 0.3524, 0.8323, 0.4368, 0.8317, 0.4391, 0.8312, 0.4562, 0.8319, 0.4475, 0.9088, 0.3773, 0.9088, 0.387, 0.9088, 0.387, 0.9088, 0.3773, 0.9088, 0.4021, 0.9088, 0.387, 0.9088, 0.387, 0.9088, 0.4021, 0.9088, 0.4021, 0.9123, 0.4021, 0.9123, 0.4021, 0.9088, 0.4021, 0.5476, 0.9119, 0.5476, 0.9119, 0.5387, 0.912, 0.5387, 0.912, 0.5479, 0.9021, 0.5373, 0.9021, 0.5374, 0.8869, 0.5484, 0.8869, 0.9123, 0.4021, 0.9088, 0.4021, 0.9088, 0.4021, 0.9123, 0.4021, 0.9137, 0.412, 0.9137, 0.412, 0.9123, 0.4021, 0.9088, 0.3773, 0.9088, 0.3773, 0.9125, 0.3772, 0.9125, 0.3772, 0.9088, 0.387, 0.9088, 0.3773, 0.9125, 0.3772, 0.9124, 0.3869, 0.9088, 0.387, 0.9088, 0.4021, 0.9123, 0.4021, 0.9124, 0.3869, 0.9088, 0.3773, 0.9088, 0.387, 0.9124, 0.3869, 0.9125, 0.3772, 0.9137, 0.412, 0.9137, 0.412, 0.9107, 0.412, 0.9107, 0.412, 0.9088, 0.4021, 0.9107, 0.412, 0.9107, 0.412, 0.9088, 0.4021, 0.9088, 0.4021, 0.9107, 0.412, 0.9137, 0.412, 0.9123, 0.4021, 0.9107, 0.412, 0.9088, 0.4021, 0.9123, 0.4021, 0.9137, 0.412, 0.9088, 0.4021, 0.9088, 0.4021, 0.9088, 0.4021, 0.9088, 0.4021, 0.9137, 0.412, 0.9137, 0.412, 0.9137, 0.412, 0.9137, 0.412, 0.9123, 0.4021, 0.9137, 0.412, 0.9123, 0.4021, 0.9137, 0.412, 0.9137, 0.412, 0.9123, 0.4021, 0.4617, 0.6595, 0.4595, 0.6346, 0.4599, 0.6386, 0.4614, 0.6555, 0.6673, 0.4062, 0.6673, 0.322, 0.6673, 0.3319, 0.6673, 0.3934, 0.4621, 0.6956, 0.4521, 0.6981, 0.4521, 0.6981, 0.4621, 0.6956, 0.4599, 0.6699, 0.4614, 0.6867, 0.4515, 0.6909, 0.4495, 0.6675, 0.4495, 0.6675, 0.4515, 0.6909, 0.4614, 0.6867, 0.4599, 0.6699, 0.4617, 0.6595, 0.4617, 0.6595, 0.4621, 0.6643, 0.4621, 0.6643, 0.4595, 0.6346, 0.4617, 0.6595, 0.4614, 0.6555, 0.4599, 0.6386, 0.4595, 0.6346, 0.4595, 0.6346, 0.4591, 0.6298, 0.4591, 0.6298, 0.6673, 0.3894, 0.6673, 0.3525, 0.6673, 0.3525, 0.6673, 0.3894, 0.6673, 0.3137, 0.6673, 0.3136, 0.6673, 0.3236, 0.6673, 0.3236, 0.6673, 0.4228, 0.6673, 0.4228, 0.6673, 0.4101, 0.6673, 0.4101, 0.6673, 0.322, 0.6673, 0.4061, 0.6673, 0.3934, 0.6673, 0.3319, 0.4614, 0.6555, 0.4619, 0.6617, 0.4617, 0.6595, 0.4619, 0.6617, 0.4621, 0.6643, 0.4617, 0.6595, 0.4591, 0.6298, 0.4593, 0.6324, 0.4595, 0.6346, 0.4593, 0.6324, 0.4599, 0.6386, 0.4595, 0.6346, 0.4599, 0.6386, 0.4593, 0.6324, 0.4595, 0.6346, 0.4593, 0.6324, 0.4591, 0.6298, 0.4595, 0.6346, 0.4621, 0.6643, 0.4619, 0.6617, 0.4617, 0.6595, 0.4619, 0.6617, 0.4614, 0.6555, 0.4617, 0.6595, 0.4591, 0.6611, 0.4488, 0.6603, 0.449, 0.6624, 0.4593, 0.6636, 0.4593, 0.6636, 0.449, 0.6624, 0.4495, 0.6675, 0.4599, 0.6699, 0.4521, 0.6981, 0.4621, 0.6956, 0.4619, 0.693, 0.452, 0.696, 0.452, 0.696, 0.4619, 0.693, 0.4614, 0.6867, 0.4515, 0.6909, 0.4488, 0.6603, 0.4591, 0.6611, 0.4593, 0.6636, 0.449, 0.6624, 0.449, 0.6624, 0.4593, 0.6636, 0.4599, 0.6699, 0.4495, 0.6675, 0.4621, 0.6956, 0.4521, 0.6981, 0.452, 0.696, 0.4619, 0.693, 0.4619, 0.693, 0.452, 0.696, 0.4515, 0.6909, 0.4614, 0.6867, 0.4488, 0.6603, 0.4591, 0.6611, 0.4591, 0.6611, 0.4488, 0.6603, 0.07458, 0.3633, 0.08035, 0.3942, 0.08035, 0.3942, 0.07458, 0.3633, 0.07705, 0.4335, 0.04116, 0.4232, 0.04116, 0.4232, 0.07705, 0.4335, 0.07048, 0.3634, 0.07623, 0.3942, 0.04098, 0.395, 0.03966, 0.3729, 0.03966, 0.3729, 0.04098, 0.395, 0.07623, 0.3942, 0.07048, 0.3634, 0.07705, 0.4022, 0.07705, 0.4295, 0.04116, 0.4203, 0.04116, 0.4008, 0.08109, 0.4022, 0.08109, 0.4295, 0.08109, 0.4295, 0.08109, 0.4022, 0.04116, 0.4008, 0.04116, 0.4203, 0.07705, 0.4295, 0.07705, 0.4022, 0.06981, 0.3906, 0.07458, 0.3945, 0.07048, 0.3946, 0.08109, 0.4607, 0.07705, 0.4648, 0.07705, 0.4607, 0.06981, 0.3906, 0.07048, 0.3946, 0.07458, 0.3945, 0.07705, 0.4607, 0.07705, 0.4648, 0.08109, 0.4607, 0.07623, 0.4254, 0.07705, 0.4335, 0.08109, 0.4335, 0.08035, 0.4255, 0.08035, 0.4255, 0.08109, 0.4335, 0.07705, 0.4335, 0.07623, 0.4254, 0.06981, 0.3906, 0.03949, 0.4013, 0.03966, 0.4042, 0.07048, 0.3946, 0.04116, 0.4544, 0.07705, 0.4648, 0.07705, 0.4607, 0.04116, 0.4515, 0.08035, 0.4255, 0.07458, 0.3945, 0.07048, 0.3946, 0.07623, 0.4254, 0.06981, 0.3906, 0.06981, 0.3906, 0.07458, 0.3945, 0.07458, 0.3945, 0.07705, 0.4648, 0.07705, 0.4648, 0.08109, 0.4607, 0.08109, 0.4607, 0.07623, 0.4254, 0.07048, 0.3946, 0.07458, 0.3945, 0.08035, 0.4255, 0.03949, 0.4013, 0.06981, 0.3906, 0.07048, 0.3946, 0.03966, 0.4042, 0.07705, 0.4648, 0.04116, 0.4544, 0.04116, 0.4515, 0.07705, 0.4607, 0.08109, 0.4607, 0.08109, 0.4335, 0.07705, 0.4335, 0.07705, 0.4607, 0.07705, 0.4607, 0.07705, 0.4335, 0.08109, 0.4335, 0.08109, 0.4607, 0.07705, 0.4022, 0.04116, 0.4008, 0.04098, 0.395, 0.07623, 0.3942, 0.08109, 0.4022, 0.08109, 0.4022, 0.08035, 0.3942, 0.08035, 0.3942, 0.04116, 0.4008, 0.07705, 0.4022, 0.07623, 0.3942, 0.04098, 0.395, 0.03949, 0.37, 0.06981, 0.3593, 0.06981, 0.3593, 0.03949, 0.37, 0.4617, 0.6595, 0.4595, 0.6346, 0.4599, 0.6386, 0.4614, 0.6555, 0.6673, 0.4062, 0.6673, 0.322, 0.6673, 0.3319, 0.6673, 0.3934, 0.4621, 0.6956, 0.4521, 0.6981, 0.4521, 0.6981, 0.4621, 0.6956, 0.4599, 0.6699, 0.4614, 0.6867, 0.4515, 0.6909, 0.4495, 0.6675, 0.4495, 0.6675, 0.4515, 0.6909, 0.4614, 0.6867, 0.4599, 0.6699, 0.4617, 0.6595, 0.4617, 0.6595, 0.4621, 0.6643, 0.4621, 0.6643, 0.4595, 0.6346, 0.4617, 0.6595, 0.4614, 0.6555, 0.4599, 0.6386, 0.4595, 0.6346, 0.4595, 0.6346, 0.4591, 0.6298, 0.4591, 0.6298, 0.6673, 0.3894, 0.6673, 0.3525, 0.6673, 0.3525, 0.6673, 0.3894, 0.6673, 0.3137, 0.6673, 0.3136, 0.6673, 0.3236, 0.6673, 0.3236, 0.6673, 0.4228, 0.6673, 0.4228, 0.6673, 0.4101, 0.6673, 0.4101, 0.6673, 0.322, 0.6673, 0.4061, 0.6673, 0.3934, 0.6673, 0.3319, 0.4614, 0.6555, 0.4619, 0.6617, 0.4617, 0.6595, 0.4619, 0.6617, 0.4621, 0.6643, 0.4617, 0.6595, 0.4591, 0.6298, 0.4593, 0.6324, 0.4595, 0.6346, 0.4593, 0.6324, 0.4599, 0.6386, 0.4595, 0.6346, 0.4599, 0.6386, 0.4593, 0.6324, 0.4595, 0.6346, 0.4593, 0.6324, 0.4591, 0.6298, 0.4595, 0.6346, 0.4621, 0.6643, 0.4619, 0.6617, 0.4617, 0.6595, 0.4619, 0.6617, 0.4614, 0.6555, 0.4617, 0.6595, 0.4591, 0.6611, 0.4488, 0.6603, 0.449, 0.6624, 0.4593, 0.6636, 0.4593, 0.6636, 0.449, 0.6624, 0.4495, 0.6675, 0.4599, 0.6699, 0.4521, 0.6981, 0.4621, 0.6956, 0.4619, 0.693, 0.452, 0.696, 0.452, 0.696, 0.4619, 0.693, 0.4614, 0.6867, 0.4515, 0.6909, 0.4488, 0.6603, 0.4591, 0.6611, 0.4593, 0.6636, 0.449, 0.6624, 0.449, 0.6624, 0.4593, 0.6636, 0.4599, 0.6699, 0.4495, 0.6675, 0.4621, 0.6956, 0.4521, 0.6981, 0.452, 0.696, 0.4619, 0.693, 0.4619, 0.693, 0.452, 0.696, 0.4515, 0.6909, 0.4614, 0.6867, 0.4488, 0.6603, 0.4591, 0.6611, 0.4591, 0.6611, 0.4488, 0.6603, 0.5837, 0.8874, 0.5837, 0.8785, 0.5837, 0.8841, 0.5837, 0.8785, 0.5837, 0.8785, 0.5837, 0.8841, 0.5499, 0.9055, 0.5493, 0.9075, 0.5402, 0.8642, 0.5417, 0.8616, 0.04918, 0.3823, 0.04627, 0.3877, 0.04966, 0.4052, 0.05038, 0.4045, 0.05643, 0.3416, 0.05533, 0.3361, 0.05846, 0.3361, 0.05915, 0.3395, 0.05915, 0.3395, 0.05846, 0.3361, 0.05846, 0.3206, 0.05957, 0.326, 0.05533, 0.3361, 0.05643, 0.3416, 0.05915, 0.3395, 0.05846, 0.3361, 0.05846, 0.3361, 0.05915, 0.3395, 0.05957, 0.326, 0.05846, 0.3206, 0.05666, 0.3174, 0.05666, 0.3174, 0.0598, 0.3174, 0.0598, 0.3174, 0.0598, 0.3174, 0.0598, 0.3174, 0.0598, 0.3174, 0.0598, 0.3174, 0.0491, 0.3361, 0.0491, 0.3416, 0.05643, 0.3416, 0.05533, 0.3361, 0.06694, 0.4065, 0.06611, 0.3849, 0.04918, 0.3823, 0.05038, 0.4045, 0.04966, 0.4052, 0.04627, 0.3877, 0.03913, 0.4052, 0.05038, 0.3492, 0.05038, 0.3694, 0.06611, 0.3755, 0.06611, 0.3594, 0.05038, 0.3492, 0.06611, 0.3594, 0.06611, 0.3755, 0.05038, 0.3694, 0.03666, 0.3877, 0.04627, 0.3877, 0.05038, 0.4314, 0.03666, 0.4314, 0.04627, 0.3877, 0.04918, 0.3823, 0.06694, 0.4065, 0.05038, 0.4314])
me_spaceranger_rifle.materials.append(mat_spaceranger)
me_spaceranger_rifle.use_remesh_fix_poles = True
me_spaceranger_rifle.use_remesh_preserve_attributes = False
me_spaceranger_rifle.update()

# ---- objects
ob_spaceranger_rifle = bpy.data.objects.new('SpaceRanger_Rifle', me_spaceranger_rifle)

# ---- transforms, parenting, visibility, modifiers, constraints
ob_spaceranger_rifle.location = (0.0, 0.0, 0.0)
ob_spaceranger_rifle.rotation_euler = (1.192e-07, -0.0, 0.0)
_m = ob_spaceranger_rifle.modifiers.new('Auto Smooth', 'NODES')
_m.node_group = ng_auto_smooth
_gi = [s.identifier for s in ng_auto_smooth.interface.items_tree if s.item_type == 'SOCKET' and s.in_out == 'INPUT']
_m[_gi[1]] = 0.7854  # Angle

# ---- collection membership
scene.collection.objects.link(ob_spaceranger_rifle)

# ---- scene / render settings (as saved in the file)
scene.frame_start = 1; scene.frame_end = 250; scene.frame_set(1)
scene.render.engine = 'BLENDER_EEVEE_NEXT'
scene.cycles.sampling_pattern = 'TABULATED_SOBOL'
scene.eevee.ray_tracing_options.trace_max_roughness = 0.0
scene.view_settings.view_transform = 'Filmic'
bpy.context.view_layer.update()

# ---- added for rendering (the .blend has no active camera and no usable light): camera, sun
cam_auto = bpy.data.cameras.new('AutoCamera')
cam_auto.lens = 50.0
cam_auto.sensor_width = 36.0
cam_auto.clip_end = 1000.0
ob_auto_camera = bpy.data.objects.new('AutoCamera', cam_auto)
scene.collection.objects.link(ob_auto_camera)
ob_auto_camera.location = (1.59033, -2.22334, 1.31875)
ob_auto_camera.rotation_euler = (1.09748, -7.21219e-08, 0.694738)
scene.camera = ob_auto_camera
light_auto_sun = bpy.data.lights.new('AutoSun', 'SUN')
light_auto_sun.energy = 3.0
light_auto_sun.angle = 0.0523599
ob_auto_sun = bpy.data.objects.new('AutoSun', light_auto_sun)
scene.collection.objects.link(ob_auto_sun)
ob_auto_sun.rotation_euler = (0.872665, 0.174533, 0.523599)
bpy.context.view_layer.update()
